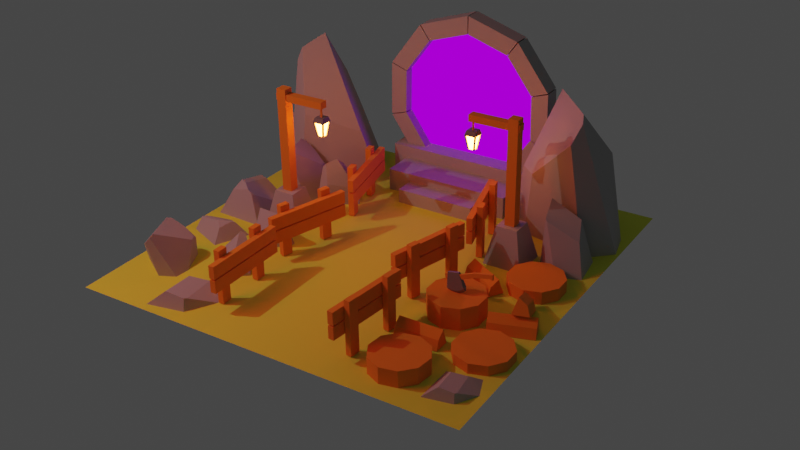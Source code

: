 # Source: portal.blend  (saved by Blender 3.5.10; exported with 4.5.12 LTS)
import bpy
from mathutils import Matrix  # noqa: F401  (used for matrix-valued properties, if any)

bpy.ops.wm.read_factory_settings(use_empty=True)
scene = bpy.context.scene
scene.name = 'Scene'

# ---- collections
col_others = bpy.data.collections.new('others'); scene.collection.children.link(col_others)
col_fences = bpy.data.collections.new('fences'); scene.collection.children.link(col_fences)
col_trunks = bpy.data.collections.new('trunks'); scene.collection.children.link(col_trunks)
col_floor = bpy.data.collections.new('floor'); scene.collection.children.link(col_floor)
col_axe = bpy.data.collections.new('axe'); scene.collection.children.link(col_axe)
col_polelights = bpy.data.collections.new('polelights'); scene.collection.children.link(col_polelights)
col_rocks = bpy.data.collections.new('rocks'); scene.collection.children.link(col_rocks)
col_portal = bpy.data.collections.new('portal'); scene.collection.children.link(col_portal)

# ---- materials (node trees are filled in below, after node groups)
mat_wood = bpy.data.materials.new('wood')
mat_grass = bpy.data.materials.new('grass')
mat_grass.alpha_threshold = 0.0
mat_grass.roughness = 0.5
mat_grass.line_color = (0.0, 0.0, 0.0, 1.0)
mat_metal = bpy.data.materials.new('metal')
mat_rock = bpy.data.materials.new('rock')
mat_lamp_light = bpy.data.materials.new('lamp light')
mat_portal_light = bpy.data.materials.new('portal light')

# ---- material node trees
mat_wood.use_nodes = True; mat_wood.node_tree.nodes.clear()
_N = mat_wood.node_tree.nodes; _L = mat_wood.node_tree.links
n0 = _N.new('ShaderNodeBsdfPrincipled'); n0.name = 'Principled BSDF'; n0.location = (10, 300)
n0.distribution = 'GGX'
n0.subsurface_method = 'RANDOM_WALK_SKIN'
n0.inputs[0].default_value = (0.8, 0.2708, 0.02412, 1.0)
n0.inputs[2].default_value = 1.0
n0.inputs[3].default_value = 1.45
n0.inputs[27].default_value = (0.0, 0.0, 0.0, 1.0)
n0.inputs[28].default_value = 1.0
n1 = _N.new('ShaderNodeOutputMaterial'); n1.name = 'Material Output'; n1.location = (300, 300)
_L.new(n0.outputs[0], n1.inputs[0])
n1.is_active_output = True
mat_grass.use_nodes = True; mat_grass.node_tree.nodes.clear()
_N = mat_grass.node_tree.nodes; _L = mat_grass.node_tree.links
n0 = _N.new('ShaderNodeOutputMaterial'); n0.name = 'Material Output'; n0.location = (300, 300)
n1 = _N.new('ShaderNodeBsdfPrincipled'); n1.name = 'Principled BSDF'; n1.location = (10, 300)
n1.distribution = 'GGX'
n1.subsurface_method = 'RANDOM_WALK_SKIN'
n1.inputs[0].default_value = (0.7244, 0.814, 0.06952, 1.0)
n1.inputs[2].default_value = 1.0
n1.inputs[3].default_value = 1.45
n1.inputs[27].default_value = (0.0, 0.0, 0.0, 1.0)
n1.inputs[28].default_value = 1.0
_L.new(n1.outputs[0], n0.inputs[0])
n0.is_active_output = True
mat_metal.use_nodes = True; mat_metal.node_tree.nodes.clear()
_N = mat_metal.node_tree.nodes; _L = mat_metal.node_tree.links
n0 = _N.new('ShaderNodeBsdfPrincipled'); n0.name = 'Principled BSDF'; n0.location = (10, 300)
n0.distribution = 'GGX'
n0.subsurface_method = 'RANDOM_WALK_SKIN'
n0.inputs[0].default_value = (0.1845, 0.1845, 0.1845, 1.0)
n0.inputs[2].default_value = 0.2732
n0.inputs[3].default_value = 1.45
n0.inputs[27].default_value = (0.0, 0.0, 0.0, 1.0)
n0.inputs[28].default_value = 1.0
n1 = _N.new('ShaderNodeOutputMaterial'); n1.name = 'Material Output'; n1.location = (300, 300)
_L.new(n0.outputs[0], n1.inputs[0])
n1.is_active_output = True
mat_rock.use_nodes = True; mat_rock.node_tree.nodes.clear()
_N = mat_rock.node_tree.nodes; _L = mat_rock.node_tree.links
n0 = _N.new('ShaderNodeBsdfPrincipled'); n0.name = 'Principled BSDF'; n0.location = (10, 300)
n0.distribution = 'GGX'
n0.subsurface_method = 'RANDOM_WALK_SKIN'
n0.inputs[0].default_value = (0.3844, 0.3844, 0.3844, 1.0)
n0.inputs[2].default_value = 0.7165
n0.inputs[3].default_value = 1.45
n0.inputs[27].default_value = (0.0, 0.0, 0.0, 1.0)
n0.inputs[28].default_value = 1.0
n1 = _N.new('ShaderNodeOutputMaterial'); n1.name = 'Material Output'; n1.location = (300, 300)
_L.new(n0.outputs[0], n1.inputs[0])
n1.is_active_output = True
mat_lamp_light.use_nodes = True; mat_lamp_light.node_tree.nodes.clear()
_N = mat_lamp_light.node_tree.nodes; _L = mat_lamp_light.node_tree.links
n0 = _N.new('ShaderNodeOutputMaterial'); n0.name = 'Material Output'; n0.location = (300, 300)
n1 = _N.new('ShaderNodeEmission'); n1.name = 'Emission'; n1.location = (10, 300)
n1.inputs[0].default_value = (1.0, 0.2078, 0.03091, 1.0)
n1.inputs[1].default_value = 80.0
_L.new(n1.outputs[0], n0.inputs[0])
n0.is_active_output = True
mat_portal_light.use_nodes = True; mat_portal_light.node_tree.nodes.clear()
_N = mat_portal_light.node_tree.nodes; _L = mat_portal_light.node_tree.links
n0 = _N.new('ShaderNodeOutputMaterial'); n0.name = 'Material Output'; n0.location = (300, 300)
n1 = _N.new('ShaderNodeEmission'); n1.name = 'Emission'; n1.location = (10, 300)
n1.inputs[0].default_value = (0.01081, 0.0, 0.0291, 1.0)
n1.inputs[1].default_value = 40.0
_L.new(n1.outputs[0], n0.inputs[0])
n0.is_active_output = True

# ---- world
world_world = bpy.data.worlds.new('World'); scene.world = world_world
world_world.use_nodes = True; world_world.node_tree.nodes.clear()
_N = world_world.node_tree.nodes; _L = world_world.node_tree.links
n0 = _N.new('ShaderNodeOutputWorld'); n0.name = 'World Output'; n0.location = (300, 300)
n1 = _N.new('ShaderNodeBackground'); n1.name = 'Background'; n1.location = (10, 300)
n1.inputs[0].default_value = (0.05088, 0.05088, 0.05088, 1.0)
_L.new(n1.outputs[0], n0.inputs[0])
n0.is_active_output = True
world_world.color = (0.05088, 0.05088, 0.05088)
world_world.use_sun_shadow = False
world_world.sun_shadow_jitter_overblur = 0.0

# ---- cameras
cam_camera_001 = bpy.data.cameras.new('Camera.001')

# ---- lights
light_point = bpy.data.lights.new('Point', 'POINT')
light_point.transmission_factor = 0.0
light_point.energy = 134.4
light_point.shadow_maximum_resolution = 0.006
light_point.use_absolute_resolution = True
light_area = bpy.data.lights.new('Area', 'AREA')
light_area.color = (0.5815, 0.01617, 0.01067)
light_area.transmission_factor = 0.0
light_area.energy = 188.5
light_area.shadow_maximum_resolution = 0.006
light_area.use_absolute_resolution = True
light_area.size = 1.0
light_area.size_y = 1.0

# ---- meshes
me_cube_001 = bpy.data.meshes.new('Cube.001')
me_cube_001.from_pydata([(-0.04593, -0.5594, 0.01594), (-0.04593, -0.5594, 0.8605), (-0.04593, -0.3959, 0.01594), (-0.04593, -0.3959, 0.8605), (0.04593, -0.5594, 0.01594), (0.04593, -0.5594, 0.8605), (0.04593, -0.3959, 0.01594), (0.04593, -0.3959, 0.8605), (-0.04593, 0.1981, 0.01594), (-0.04593, 0.1981, 0.8605), (-0.04593, 0.3615, 0.01594), (-0.04593, 0.3615, 0.8605), (0.04593, 0.1981, 0.01594), (0.04593, 0.1981, 0.8605), (0.04593, 0.3615, 0.01594), (0.04593, 0.3615, 0.8605), (-0.1469, -0.7689, 0.3384), (-0.1469, -0.7689, 0.538), (-0.1469, 0.5999, 0.3384), (-0.1469, 0.5999, 0.538), (-0.05508, -0.7689, 0.3384), (-0.05508, -0.7689, 0.538), (-0.05508, 0.5999, 0.3384), (-0.05508, 0.5999, 0.538), (-0.1469, -0.7689, 0.5631), (-0.1469, -0.7689, 0.7627), (-0.1469, 0.5999, 0.5631), (-0.1469, 0.5999, 0.7627), (-0.05508, -0.7689, 0.5631), (-0.05508, -0.7689, 0.7627), (-0.05508, 0.5999, 0.5631), (-0.05508, 0.5999, 0.7627)], [], [(0, 1, 3, 2), (2, 3, 7, 6), (6, 7, 5, 4), (4, 5, 1, 0), (2, 6, 4, 0), (7, 3, 1, 5), (8, 9, 11, 10), (10, 11, 15, 14), (14, 15, 13, 12), (12, 13, 9, 8), (10, 14, 12, 8), (15, 11, 9, 13), (16, 17, 19, 18), (18, 19, 23, 22), (22, 23, 21, 20), (20, 21, 17, 16), (18, 22, 20, 16), (23, 19, 17, 21), (24, 25, 27, 26), (26, 27, 31, 30), (30, 31, 29, 28), (28, 29, 25, 24), (26, 30, 28, 24), (31, 27, 25, 29)])
_uv = me_cube_001.uv_layers.new(name='UVMap')
_uv.uv.foreach_set('vector', [0.375, 0.0, 0.625, 0.0, 0.625, 0.25, 0.375, 0.25, 0.375, 0.25, 0.625, 0.25, 0.625, 0.5, 0.375, 0.5, 0.375, 0.5, 0.625, 0.5, 0.625, 0.75, 0.375, 0.75, 0.375, 0.75, 0.625, 0.75, 0.625, 1.0, 0.375, 1.0, 0.125, 0.5, 0.375, 0.5, 0.375, 0.75, 0.125, 0.75, 0.625, 0.5, 0.875, 0.5, 0.875, 0.75, 0.625, 0.75, 0.375, 0.0, 0.625, 0.0, 0.625, 0.25, 0.375, 0.25, 0.375, 0.25, 0.625, 0.25, 0.625, 0.5, 0.375, 0.5, 0.375, 0.5, 0.625, 0.5, 0.625, 0.75, 0.375, 0.75, 0.375, 0.75, 0.625, 0.75, 0.625, 1.0, 0.375, 1.0, 0.125, 0.5, 0.375, 0.5, 0.375, 0.75, 0.125, 0.75, 0.625, 0.5, 0.875, 0.5, 0.875, 0.75, 0.625, 0.75, 0.375, 0.0, 0.625, 0.0, 0.625, 0.25, 0.375, 0.25, 0.375, 0.25, 0.625, 0.25, 0.625, 0.5, 0.375, 0.5, 0.375, 0.5, 0.625, 0.5, 0.625, 0.75, 0.375, 0.75, 0.375, 0.75, 0.625, 0.75, 0.625, 1.0, 0.375, 1.0, 0.125, 0.5, 0.375, 0.5, 0.375, 0.75, 0.125, 0.75, 0.625, 0.5, 0.875, 0.5, 0.875, 0.75, 0.625, 0.75, 0.375, 0.0, 0.625, 0.0, 0.625, 0.25, 0.375, 0.25, 0.375, 0.25, 0.625, 0.25, 0.625, 0.5, 0.375, 0.5, 0.375, 0.5, 0.625, 0.5, 0.625, 0.75, 0.375, 0.75, 0.375, 0.75, 0.625, 0.75, 0.625, 1.0, 0.375, 1.0, 0.125, 0.5, 0.375, 0.5, 0.375, 0.75, 0.125, 0.75, 0.625, 0.5, 0.875, 0.5, 0.875, 0.75, 0.625, 0.75])
me_cube_001.materials.append(mat_wood)
me_cube_001.update()
me_cube_002 = bpy.data.meshes.new('Cube.002')
me_cube_002.from_pydata([(-0.04593, -0.5594, 0.01594), (-0.04593, -0.5594, 0.8605), (-0.04593, -0.3959, 0.01594), (-0.04593, -0.3959, 0.8605), (0.04593, -0.5594, 0.01594), (0.04593, -0.5594, 0.8605), (0.04593, -0.3959, 0.01594), (0.04593, -0.3959, 0.8605), (-0.04593, 0.1981, 0.01594), (-0.04593, 0.1981, 0.8605), (-0.04593, 0.3615, 0.01594), (-0.04593, 0.3615, 0.8605), (0.04593, 0.1981, 0.01594), (0.04593, 0.1981, 0.8605), (0.04593, 0.3615, 0.01594), (0.04593, 0.3615, 0.8605), (-0.1469, -0.7689, 0.3384), (-0.1469, -0.7689, 0.538), (-0.1469, 0.5999, 0.3384), (-0.1469, 0.5999, 0.538), (-0.05508, -0.7689, 0.3384), (-0.05508, -0.7689, 0.538), (-0.05508, 0.5999, 0.3384), (-0.05508, 0.5999, 0.538), (-0.1469, -0.7689, 0.5631), (-0.1469, -0.7689, 0.7627), (-0.1469, 0.5999, 0.5631), (-0.1469, 0.5999, 0.7627), (-0.05508, -0.7689, 0.5631), (-0.05508, -0.7689, 0.7627), (-0.05508, 0.5999, 0.5631), (-0.05508, 0.5999, 0.7627)], [], [(0, 1, 3, 2), (2, 3, 7, 6), (6, 7, 5, 4), (4, 5, 1, 0), (2, 6, 4, 0), (7, 3, 1, 5), (8, 9, 11, 10), (10, 11, 15, 14), (14, 15, 13, 12), (12, 13, 9, 8), (10, 14, 12, 8), (15, 11, 9, 13), (16, 17, 19, 18), (18, 19, 23, 22), (22, 23, 21, 20), (20, 21, 17, 16), (18, 22, 20, 16), (23, 19, 17, 21), (24, 25, 27, 26), (26, 27, 31, 30), (30, 31, 29, 28), (28, 29, 25, 24), (26, 30, 28, 24), (31, 27, 25, 29)])
_uv = me_cube_002.uv_layers.new(name='UVMap')
_uv.uv.foreach_set('vector', [0.375, 0.0, 0.625, 0.0, 0.625, 0.25, 0.375, 0.25, 0.375, 0.25, 0.625, 0.25, 0.625, 0.5, 0.375, 0.5, 0.375, 0.5, 0.625, 0.5, 0.625, 0.75, 0.375, 0.75, 0.375, 0.75, 0.625, 0.75, 0.625, 1.0, 0.375, 1.0, 0.125, 0.5, 0.375, 0.5, 0.375, 0.75, 0.125, 0.75, 0.625, 0.5, 0.875, 0.5, 0.875, 0.75, 0.625, 0.75, 0.375, 0.0, 0.625, 0.0, 0.625, 0.25, 0.375, 0.25, 0.375, 0.25, 0.625, 0.25, 0.625, 0.5, 0.375, 0.5, 0.375, 0.5, 0.625, 0.5, 0.625, 0.75, 0.375, 0.75, 0.375, 0.75, 0.625, 0.75, 0.625, 1.0, 0.375, 1.0, 0.125, 0.5, 0.375, 0.5, 0.375, 0.75, 0.125, 0.75, 0.625, 0.5, 0.875, 0.5, 0.875, 0.75, 0.625, 0.75, 0.375, 0.0, 0.625, 0.0, 0.625, 0.25, 0.375, 0.25, 0.375, 0.25, 0.625, 0.25, 0.625, 0.5, 0.375, 0.5, 0.375, 0.5, 0.625, 0.5, 0.625, 0.75, 0.375, 0.75, 0.375, 0.75, 0.625, 0.75, 0.625, 1.0, 0.375, 1.0, 0.125, 0.5, 0.375, 0.5, 0.375, 0.75, 0.125, 0.75, 0.625, 0.5, 0.875, 0.5, 0.875, 0.75, 0.625, 0.75, 0.375, 0.0, 0.625, 0.0, 0.625, 0.25, 0.375, 0.25, 0.375, 0.25, 0.625, 0.25, 0.625, 0.5, 0.375, 0.5, 0.375, 0.5, 0.625, 0.5, 0.625, 0.75, 0.375, 0.75, 0.375, 0.75, 0.625, 0.75, 0.625, 1.0, 0.375, 1.0, 0.125, 0.5, 0.375, 0.5, 0.375, 0.75, 0.125, 0.75, 0.625, 0.5, 0.875, 0.5, 0.875, 0.75, 0.625, 0.75])
me_cube_002.materials.append(mat_wood)
me_cube_002.update()
me_cube_003 = bpy.data.meshes.new('Cube.003')
me_cube_003.from_pydata([(-0.04593, -0.5594, 0.01594), (-0.04593, -0.5594, 0.8605), (-0.04593, -0.3959, 0.01594), (-0.04593, -0.3959, 0.8605), (0.04593, -0.5594, 0.01594), (0.04593, -0.5594, 0.8605), (0.04593, -0.3959, 0.01594), (0.04593, -0.3959, 0.8605), (-0.04593, 0.1981, 0.01594), (-0.04593, 0.1981, 0.8605), (-0.04593, 0.3615, 0.01594), (-0.04593, 0.3615, 0.8605), (0.04593, 0.1981, 0.01594), (0.04593, 0.1981, 0.8605), (0.04593, 0.3615, 0.01594), (0.04593, 0.3615, 0.8605), (-0.1469, -0.7689, 0.3384), (-0.1469, -0.7689, 0.538), (-0.1469, 0.5999, 0.3384), (-0.1469, 0.5999, 0.538), (-0.05508, -0.7689, 0.3384), (-0.05508, -0.7689, 0.538), (-0.05508, 0.5999, 0.3384), (-0.05508, 0.5999, 0.538), (-0.1469, -0.7689, 0.5631), (-0.1469, -0.7689, 0.7627), (-0.1469, 0.5999, 0.5631), (-0.1469, 0.5999, 0.7627), (-0.05508, -0.7689, 0.5631), (-0.05508, -0.7689, 0.7627), (-0.05508, 0.5999, 0.5631), (-0.05508, 0.5999, 0.7627)], [], [(0, 1, 3, 2), (2, 3, 7, 6), (6, 7, 5, 4), (4, 5, 1, 0), (2, 6, 4, 0), (7, 3, 1, 5), (8, 9, 11, 10), (10, 11, 15, 14), (14, 15, 13, 12), (12, 13, 9, 8), (10, 14, 12, 8), (15, 11, 9, 13), (16, 17, 19, 18), (18, 19, 23, 22), (22, 23, 21, 20), (20, 21, 17, 16), (18, 22, 20, 16), (23, 19, 17, 21), (24, 25, 27, 26), (26, 27, 31, 30), (30, 31, 29, 28), (28, 29, 25, 24), (26, 30, 28, 24), (31, 27, 25, 29)])
_uv = me_cube_003.uv_layers.new(name='UVMap')
_uv.uv.foreach_set('vector', [0.375, 0.0, 0.625, 0.0, 0.625, 0.25, 0.375, 0.25, 0.375, 0.25, 0.625, 0.25, 0.625, 0.5, 0.375, 0.5, 0.375, 0.5, 0.625, 0.5, 0.625, 0.75, 0.375, 0.75, 0.375, 0.75, 0.625, 0.75, 0.625, 1.0, 0.375, 1.0, 0.125, 0.5, 0.375, 0.5, 0.375, 0.75, 0.125, 0.75, 0.625, 0.5, 0.875, 0.5, 0.875, 0.75, 0.625, 0.75, 0.375, 0.0, 0.625, 0.0, 0.625, 0.25, 0.375, 0.25, 0.375, 0.25, 0.625, 0.25, 0.625, 0.5, 0.375, 0.5, 0.375, 0.5, 0.625, 0.5, 0.625, 0.75, 0.375, 0.75, 0.375, 0.75, 0.625, 0.75, 0.625, 1.0, 0.375, 1.0, 0.125, 0.5, 0.375, 0.5, 0.375, 0.75, 0.125, 0.75, 0.625, 0.5, 0.875, 0.5, 0.875, 0.75, 0.625, 0.75, 0.375, 0.0, 0.625, 0.0, 0.625, 0.25, 0.375, 0.25, 0.375, 0.25, 0.625, 0.25, 0.625, 0.5, 0.375, 0.5, 0.375, 0.5, 0.625, 0.5, 0.625, 0.75, 0.375, 0.75, 0.375, 0.75, 0.625, 0.75, 0.625, 1.0, 0.375, 1.0, 0.125, 0.5, 0.375, 0.5, 0.375, 0.75, 0.125, 0.75, 0.625, 0.5, 0.875, 0.5, 0.875, 0.75, 0.625, 0.75, 0.375, 0.0, 0.625, 0.0, 0.625, 0.25, 0.375, 0.25, 0.375, 0.25, 0.625, 0.25, 0.625, 0.5, 0.375, 0.5, 0.375, 0.5, 0.625, 0.5, 0.625, 0.75, 0.375, 0.75, 0.375, 0.75, 0.625, 0.75, 0.625, 1.0, 0.375, 1.0, 0.125, 0.5, 0.375, 0.5, 0.375, 0.75, 0.125, 0.75, 0.625, 0.5, 0.875, 0.5, 0.875, 0.75, 0.625, 0.75])
me_cube_003.materials.append(mat_wood)
me_cube_003.update()
me_cube_004 = bpy.data.meshes.new('Cube.004')
me_cube_004.from_pydata([(-0.04593, -0.5594, 0.01594), (-0.04593, -0.5594, 0.8605), (-0.04593, -0.3959, 0.01594), (-0.04593, -0.3959, 0.8605), (0.04593, -0.5594, 0.01594), (0.04593, -0.5594, 0.8605), (0.04593, -0.3959, 0.01594), (0.04593, -0.3959, 0.8605), (-0.04593, 0.1981, 0.01594), (-0.04593, 0.1981, 0.8605), (-0.04593, 0.3615, 0.01594), (-0.04593, 0.3615, 0.8605), (0.04593, 0.1981, 0.01594), (0.04593, 0.1981, 0.8605), (0.04593, 0.3615, 0.01594), (0.04593, 0.3615, 0.8605), (-0.1469, -0.7689, 0.3384), (-0.1469, -0.7689, 0.538), (-0.1469, 0.5999, 0.3384), (-0.1469, 0.5999, 0.538), (-0.05508, -0.7689, 0.3384), (-0.05508, -0.7689, 0.538), (-0.05508, 0.5999, 0.3384), (-0.05508, 0.5999, 0.538), (-0.1469, -0.7689, 0.5631), (-0.1469, -0.7689, 0.7627), (-0.1469, 0.5999, 0.5631), (-0.1469, 0.5999, 0.7627), (-0.05508, -0.7689, 0.5631), (-0.05508, -0.7689, 0.7627), (-0.05508, 0.5999, 0.5631), (-0.05508, 0.5999, 0.7627)], [], [(0, 1, 3, 2), (2, 3, 7, 6), (6, 7, 5, 4), (4, 5, 1, 0), (2, 6, 4, 0), (7, 3, 1, 5), (8, 9, 11, 10), (10, 11, 15, 14), (14, 15, 13, 12), (12, 13, 9, 8), (10, 14, 12, 8), (15, 11, 9, 13), (16, 17, 19, 18), (18, 19, 23, 22), (22, 23, 21, 20), (20, 21, 17, 16), (18, 22, 20, 16), (23, 19, 17, 21), (24, 25, 27, 26), (26, 27, 31, 30), (30, 31, 29, 28), (28, 29, 25, 24), (26, 30, 28, 24), (31, 27, 25, 29)])
_uv = me_cube_004.uv_layers.new(name='UVMap')
_uv.uv.foreach_set('vector', [0.375, 0.0, 0.625, 0.0, 0.625, 0.25, 0.375, 0.25, 0.375, 0.25, 0.625, 0.25, 0.625, 0.5, 0.375, 0.5, 0.375, 0.5, 0.625, 0.5, 0.625, 0.75, 0.375, 0.75, 0.375, 0.75, 0.625, 0.75, 0.625, 1.0, 0.375, 1.0, 0.125, 0.5, 0.375, 0.5, 0.375, 0.75, 0.125, 0.75, 0.625, 0.5, 0.875, 0.5, 0.875, 0.75, 0.625, 0.75, 0.375, 0.0, 0.625, 0.0, 0.625, 0.25, 0.375, 0.25, 0.375, 0.25, 0.625, 0.25, 0.625, 0.5, 0.375, 0.5, 0.375, 0.5, 0.625, 0.5, 0.625, 0.75, 0.375, 0.75, 0.375, 0.75, 0.625, 0.75, 0.625, 1.0, 0.375, 1.0, 0.125, 0.5, 0.375, 0.5, 0.375, 0.75, 0.125, 0.75, 0.625, 0.5, 0.875, 0.5, 0.875, 0.75, 0.625, 0.75, 0.375, 0.0, 0.625, 0.0, 0.625, 0.25, 0.375, 0.25, 0.375, 0.25, 0.625, 0.25, 0.625, 0.5, 0.375, 0.5, 0.375, 0.5, 0.625, 0.5, 0.625, 0.75, 0.375, 0.75, 0.375, 0.75, 0.625, 0.75, 0.625, 1.0, 0.375, 1.0, 0.125, 0.5, 0.375, 0.5, 0.375, 0.75, 0.125, 0.75, 0.625, 0.5, 0.875, 0.5, 0.875, 0.75, 0.625, 0.75, 0.375, 0.0, 0.625, 0.0, 0.625, 0.25, 0.375, 0.25, 0.375, 0.25, 0.625, 0.25, 0.625, 0.5, 0.375, 0.5, 0.375, 0.5, 0.625, 0.5, 0.625, 0.75, 0.375, 0.75, 0.375, 0.75, 0.625, 0.75, 0.625, 1.0, 0.375, 1.0, 0.125, 0.5, 0.375, 0.5, 0.375, 0.75, 0.125, 0.75, 0.625, 0.5, 0.875, 0.5, 0.875, 0.75, 0.625, 0.75])
me_cube_004.materials.append(mat_wood)
me_cube_004.update()
me_cube_005 = bpy.data.meshes.new('Cube.005')
me_cube_005.from_pydata([(-0.04593, -0.5594, 0.01594), (-0.04593, -0.5594, 0.8605), (-0.04593, -0.3959, 0.01594), (-0.04593, -0.3959, 0.8605), (0.04593, -0.5594, 0.01594), (0.04593, -0.5594, 0.8605), (0.04593, -0.3959, 0.01594), (0.04593, -0.3959, 0.8605), (-0.04593, 0.1981, 0.01594), (-0.04593, 0.1981, 0.8605), (-0.04593, 0.3615, 0.01594), (-0.04593, 0.3615, 0.8605), (0.04593, 0.1981, 0.01594), (0.04593, 0.1981, 0.8605), (0.04593, 0.3615, 0.01594), (0.04593, 0.3615, 0.8605), (-0.1469, -0.7689, 0.3384), (-0.1469, -0.7689, 0.538), (-0.1469, 0.5999, 0.3384), (-0.1469, 0.5999, 0.538), (-0.05508, -0.7689, 0.3384), (-0.05508, -0.7689, 0.538), (-0.05508, 0.5999, 0.3384), (-0.05508, 0.5999, 0.538), (-0.1469, -0.7689, 0.5631), (-0.1469, -0.7689, 0.7627), (-0.1469, 0.5999, 0.5631), (-0.1469, 0.5999, 0.7627), (-0.05508, -0.7689, 0.5631), (-0.05508, -0.7689, 0.7627), (-0.05508, 0.5999, 0.5631), (-0.05508, 0.5999, 0.7627)], [], [(0, 1, 3, 2), (2, 3, 7, 6), (6, 7, 5, 4), (4, 5, 1, 0), (2, 6, 4, 0), (7, 3, 1, 5), (8, 9, 11, 10), (10, 11, 15, 14), (14, 15, 13, 12), (12, 13, 9, 8), (10, 14, 12, 8), (15, 11, 9, 13), (16, 17, 19, 18), (18, 19, 23, 22), (22, 23, 21, 20), (20, 21, 17, 16), (18, 22, 20, 16), (23, 19, 17, 21), (24, 25, 27, 26), (26, 27, 31, 30), (30, 31, 29, 28), (28, 29, 25, 24), (26, 30, 28, 24), (31, 27, 25, 29)])
_uv = me_cube_005.uv_layers.new(name='UVMap')
_uv.uv.foreach_set('vector', [0.375, 0.0, 0.625, 0.0, 0.625, 0.25, 0.375, 0.25, 0.375, 0.25, 0.625, 0.25, 0.625, 0.5, 0.375, 0.5, 0.375, 0.5, 0.625, 0.5, 0.625, 0.75, 0.375, 0.75, 0.375, 0.75, 0.625, 0.75, 0.625, 1.0, 0.375, 1.0, 0.125, 0.5, 0.375, 0.5, 0.375, 0.75, 0.125, 0.75, 0.625, 0.5, 0.875, 0.5, 0.875, 0.75, 0.625, 0.75, 0.375, 0.0, 0.625, 0.0, 0.625, 0.25, 0.375, 0.25, 0.375, 0.25, 0.625, 0.25, 0.625, 0.5, 0.375, 0.5, 0.375, 0.5, 0.625, 0.5, 0.625, 0.75, 0.375, 0.75, 0.375, 0.75, 0.625, 0.75, 0.625, 1.0, 0.375, 1.0, 0.125, 0.5, 0.375, 0.5, 0.375, 0.75, 0.125, 0.75, 0.625, 0.5, 0.875, 0.5, 0.875, 0.75, 0.625, 0.75, 0.375, 0.0, 0.625, 0.0, 0.625, 0.25, 0.375, 0.25, 0.375, 0.25, 0.625, 0.25, 0.625, 0.5, 0.375, 0.5, 0.375, 0.5, 0.625, 0.5, 0.625, 0.75, 0.375, 0.75, 0.375, 0.75, 0.625, 0.75, 0.625, 1.0, 0.375, 1.0, 0.125, 0.5, 0.375, 0.5, 0.375, 0.75, 0.125, 0.75, 0.625, 0.5, 0.875, 0.5, 0.875, 0.75, 0.625, 0.75, 0.375, 0.0, 0.625, 0.0, 0.625, 0.25, 0.375, 0.25, 0.375, 0.25, 0.625, 0.25, 0.625, 0.5, 0.375, 0.5, 0.375, 0.5, 0.625, 0.5, 0.625, 0.75, 0.375, 0.75, 0.375, 0.75, 0.625, 0.75, 0.625, 1.0, 0.375, 1.0, 0.125, 0.5, 0.375, 0.5, 0.375, 0.75, 0.125, 0.75, 0.625, 0.5, 0.875, 0.5, 0.875, 0.75, 0.625, 0.75])
me_cube_005.materials.append(mat_wood)
me_cube_005.update()
me_cube_006 = bpy.data.meshes.new('Cube.006')
me_cube_006.from_pydata([(-0.04593, -0.5594, 0.01594), (-0.04593, -0.5594, 0.8605), (-0.04593, -0.3959, 0.01594), (-0.04593, -0.3959, 0.8605), (0.04593, -0.5594, 0.01594), (0.04593, -0.5594, 0.8605), (0.04593, -0.3959, 0.01594), (0.04593, -0.3959, 0.8605), (-0.04593, 0.1981, 0.01594), (-0.04593, 0.1981, 0.8605), (-0.04593, 0.3615, 0.01594), (-0.04593, 0.3615, 0.8605), (0.04593, 0.1981, 0.01594), (0.04593, 0.1981, 0.8605), (0.04593, 0.3615, 0.01594), (0.04593, 0.3615, 0.8605), (-0.1469, -0.7689, 0.3384), (-0.1469, -0.7689, 0.538), (-0.1469, 0.5999, 0.3384), (-0.1469, 0.5999, 0.538), (-0.05508, -0.7689, 0.3384), (-0.05508, -0.7689, 0.538), (-0.05508, 0.5999, 0.3384), (-0.05508, 0.5999, 0.538), (-0.1469, -0.7689, 0.5631), (-0.1469, -0.7689, 0.7627), (-0.1469, 0.5999, 0.5631), (-0.1469, 0.5999, 0.7627), (-0.05508, -0.7689, 0.5631), (-0.05508, -0.7689, 0.7627), (-0.05508, 0.5999, 0.5631), (-0.05508, 0.5999, 0.7627)], [], [(0, 1, 3, 2), (2, 3, 7, 6), (6, 7, 5, 4), (4, 5, 1, 0), (2, 6, 4, 0), (7, 3, 1, 5), (8, 9, 11, 10), (10, 11, 15, 14), (14, 15, 13, 12), (12, 13, 9, 8), (10, 14, 12, 8), (15, 11, 9, 13), (16, 17, 19, 18), (18, 19, 23, 22), (22, 23, 21, 20), (20, 21, 17, 16), (18, 22, 20, 16), (23, 19, 17, 21), (24, 25, 27, 26), (26, 27, 31, 30), (30, 31, 29, 28), (28, 29, 25, 24), (26, 30, 28, 24), (31, 27, 25, 29)])
_uv = me_cube_006.uv_layers.new(name='UVMap')
_uv.uv.foreach_set('vector', [0.375, 0.0, 0.625, 0.0, 0.625, 0.25, 0.375, 0.25, 0.375, 0.25, 0.625, 0.25, 0.625, 0.5, 0.375, 0.5, 0.375, 0.5, 0.625, 0.5, 0.625, 0.75, 0.375, 0.75, 0.375, 0.75, 0.625, 0.75, 0.625, 1.0, 0.375, 1.0, 0.125, 0.5, 0.375, 0.5, 0.375, 0.75, 0.125, 0.75, 0.625, 0.5, 0.875, 0.5, 0.875, 0.75, 0.625, 0.75, 0.375, 0.0, 0.625, 0.0, 0.625, 0.25, 0.375, 0.25, 0.375, 0.25, 0.625, 0.25, 0.625, 0.5, 0.375, 0.5, 0.375, 0.5, 0.625, 0.5, 0.625, 0.75, 0.375, 0.75, 0.375, 0.75, 0.625, 0.75, 0.625, 1.0, 0.375, 1.0, 0.125, 0.5, 0.375, 0.5, 0.375, 0.75, 0.125, 0.75, 0.625, 0.5, 0.875, 0.5, 0.875, 0.75, 0.625, 0.75, 0.375, 0.0, 0.625, 0.0, 0.625, 0.25, 0.375, 0.25, 0.375, 0.25, 0.625, 0.25, 0.625, 0.5, 0.375, 0.5, 0.375, 0.5, 0.625, 0.5, 0.625, 0.75, 0.375, 0.75, 0.375, 0.75, 0.625, 0.75, 0.625, 1.0, 0.375, 1.0, 0.125, 0.5, 0.375, 0.5, 0.375, 0.75, 0.125, 0.75, 0.625, 0.5, 0.875, 0.5, 0.875, 0.75, 0.625, 0.75, 0.375, 0.0, 0.625, 0.0, 0.625, 0.25, 0.375, 0.25, 0.375, 0.25, 0.625, 0.25, 0.625, 0.5, 0.375, 0.5, 0.375, 0.5, 0.625, 0.5, 0.625, 0.75, 0.375, 0.75, 0.375, 0.75, 0.625, 0.75, 0.625, 1.0, 0.375, 1.0, 0.125, 0.5, 0.375, 0.5, 0.375, 0.75, 0.125, 0.75, 0.625, 0.5, 0.875, 0.5, 0.875, 0.75, 0.625, 0.75])
me_cube_006.materials.append(mat_wood)
me_cube_006.update()
me_cylinder = bpy.data.meshes.new('Cylinder')
me_cylinder.from_pydata([(0.2598, -0.05969, 0.0), (0.2598, -0.05969, 0.09284), (0.4113, -0.1089, 0.0), (0.4113, -0.1089, 0.09284), (0.505, -0.2378, 0.0), (0.505, -0.2378, 0.09284), (0.505, -0.3972, 0.0), (0.505, -0.3972, 0.09284), (0.4113, -0.5261, 0.0), (0.4113, -0.5261, 0.09284), (0.2598, -0.5753, 0.0), (0.2598, -0.5753, 0.09284), (0.1083, -0.5261, 0.0), (0.1083, -0.5261, 0.09284), (0.0146, -0.3972, 0.0), (0.0146, -0.3972, 0.09284), (0.0146, -0.2378, 0.0), (0.0146, -0.2378, 0.09284), (0.1083, -0.1089, 0.0), (0.1083, -0.1089, 0.09284)], [], [(0, 1, 3, 2), (2, 3, 5, 4), (4, 5, 7, 6), (6, 7, 9, 8), (8, 9, 11, 10), (10, 11, 13, 12), (12, 13, 15, 14), (14, 15, 17, 16), (3, 1, 19, 17, 15, 13, 11, 9, 7, 5), (16, 17, 19, 18), (18, 19, 1, 0), (0, 2, 4, 6, 8, 10, 12, 14, 16, 18)])
_uv = me_cylinder.uv_layers.new(name='UVMap')
_uv.uv.foreach_set('vector', [1.0, 0.5, 1.0, 1.0, 0.9, 1.0, 0.9, 0.5, 0.9, 0.5, 0.9, 1.0, 0.8, 1.0, 0.8, 0.5, 0.8, 0.5, 0.8, 1.0, 0.7, 1.0, 0.7, 0.5, 0.7, 0.5, 0.7, 1.0, 0.6, 1.0, 0.6, 0.5, 0.6, 0.5, 0.6, 1.0, 0.5, 1.0, 0.5, 0.5, 0.5, 0.5, 0.5, 1.0, 0.4, 1.0, 0.4, 0.5, 0.4, 0.5, 0.4, 1.0, 0.3, 1.0, 0.3, 0.5, 0.3, 0.5, 0.3, 1.0, 0.2, 1.0, 0.2, 0.5, 0.3911, 0.4442, 0.25, 0.49, 0.1089, 0.4442, 0.02175, 0.3242, 0.02175, 0.1758, 0.1089, 0.05584, 0.25, 0.01, 0.3911, 0.05584, 0.4783, 0.1758, 0.4783, 0.3242, 0.2, 0.5, 0.2, 1.0, 0.1, 1.0, 0.1, 0.5, 0.1, 0.5, 0.1, 1.0, -7.451e-08, 1.0, -7.451e-08, 0.5, 0.75, 0.49, 0.8911, 0.4442, 0.9783, 0.3242, 0.9783, 0.1758, 0.8911, 0.05584, 0.75, 0.01, 0.6089, 0.05584, 0.5217, 0.1758, 0.5217, 0.3242, 0.6089, 0.4442])
me_cylinder.materials.append(mat_wood)
me_cylinder.update()
me_cylinder_001 = bpy.data.meshes.new('Cylinder.001')
me_cylinder_001.from_pydata([(0.2598, -0.05969, 0.0), (0.2598, -0.05969, 0.2041), (0.4113, -0.1089, 0.0), (0.4113, -0.1089, 0.2041), (0.505, -0.2378, 0.0), (0.505, -0.2378, 0.2041), (0.505, -0.3972, 0.0), (0.505, -0.3972, 0.2041), (0.4113, -0.5261, 0.0), (0.4113, -0.5261, 0.2041), (0.2598, -0.5753, 0.0), (0.2598, -0.5753, 0.2041), (0.1083, -0.5261, 0.0), (0.1083, -0.5261, 0.2041), (0.0146, -0.3972, 0.0), (0.0146, -0.3972, 0.2041), (0.0146, -0.2378, 0.0), (0.0146, -0.2378, 0.2041), (0.1083, -0.1089, 0.0), (0.1083, -0.1089, 0.2041)], [], [(0, 1, 3, 2), (2, 3, 5, 4), (4, 5, 7, 6), (6, 7, 9, 8), (8, 9, 11, 10), (10, 11, 13, 12), (12, 13, 15, 14), (14, 15, 17, 16), (3, 1, 19, 17, 15, 13, 11, 9, 7, 5), (16, 17, 19, 18), (18, 19, 1, 0), (0, 2, 4, 6, 8, 10, 12, 14, 16, 18)])
_uv = me_cylinder_001.uv_layers.new(name='UVMap')
_uv.uv.foreach_set('vector', [1.0, 0.5, 1.0, 1.0, 0.9, 1.0, 0.9, 0.5, 0.9, 0.5, 0.9, 1.0, 0.8, 1.0, 0.8, 0.5, 0.8, 0.5, 0.8, 1.0, 0.7, 1.0, 0.7, 0.5, 0.7, 0.5, 0.7, 1.0, 0.6, 1.0, 0.6, 0.5, 0.6, 0.5, 0.6, 1.0, 0.5, 1.0, 0.5, 0.5, 0.5, 0.5, 0.5, 1.0, 0.4, 1.0, 0.4, 0.5, 0.4, 0.5, 0.4, 1.0, 0.3, 1.0, 0.3, 0.5, 0.3, 0.5, 0.3, 1.0, 0.2, 1.0, 0.2, 0.5, 0.3911, 0.4442, 0.25, 0.49, 0.1089, 0.4442, 0.02175, 0.3242, 0.02175, 0.1758, 0.1089, 0.05584, 0.25, 0.01, 0.3911, 0.05584, 0.4783, 0.1758, 0.4783, 0.3242, 0.2, 0.5, 0.2, 1.0, 0.1, 1.0, 0.1, 0.5, 0.1, 0.5, 0.1, 1.0, -7.451e-08, 1.0, -7.451e-08, 0.5, 0.75, 0.49, 0.8911, 0.4442, 0.9783, 0.3242, 0.9783, 0.1758, 0.8911, 0.05584, 0.75, 0.01, 0.6089, 0.05584, 0.5217, 0.1758, 0.5217, 0.3242, 0.6089, 0.4442])
me_cylinder_001.materials.append(mat_wood)
me_cylinder_001.update()
me_cylinder_002 = bpy.data.meshes.new('Cylinder.002')
me_cylinder_002.from_pydata([(0.2598, -0.05969, 0.0), (0.2598, -0.05969, 0.1218), (0.4113, -0.1089, 0.0), (0.4113, -0.1089, 0.1218), (0.505, -0.2378, 0.0), (0.505, -0.2378, 0.1218), (0.505, -0.3972, 0.0), (0.505, -0.3972, 0.1218), (0.4113, -0.5261, 0.0), (0.4113, -0.5261, 0.1218), (0.2598, -0.5753, 0.0), (0.2598, -0.5753, 0.1218), (0.1083, -0.5261, 0.0), (0.1083, -0.5261, 0.1218), (0.0146, -0.3972, 0.0), (0.0146, -0.3972, 0.1218), (0.0146, -0.2378, 0.0), (0.0146, -0.2378, 0.1218), (0.1083, -0.1089, 0.0), (0.1083, -0.1089, 0.1218)], [], [(0, 1, 3, 2), (2, 3, 5, 4), (4, 5, 7, 6), (6, 7, 9, 8), (8, 9, 11, 10), (10, 11, 13, 12), (12, 13, 15, 14), (14, 15, 17, 16), (3, 1, 19, 17, 15, 13, 11, 9, 7, 5), (16, 17, 19, 18), (18, 19, 1, 0), (0, 2, 4, 6, 8, 10, 12, 14, 16, 18)])
_uv = me_cylinder_002.uv_layers.new(name='UVMap')
_uv.uv.foreach_set('vector', [1.0, 0.5, 1.0, 1.0, 0.9, 1.0, 0.9, 0.5, 0.9, 0.5, 0.9, 1.0, 0.8, 1.0, 0.8, 0.5, 0.8, 0.5, 0.8, 1.0, 0.7, 1.0, 0.7, 0.5, 0.7, 0.5, 0.7, 1.0, 0.6, 1.0, 0.6, 0.5, 0.6, 0.5, 0.6, 1.0, 0.5, 1.0, 0.5, 0.5, 0.5, 0.5, 0.5, 1.0, 0.4, 1.0, 0.4, 0.5, 0.4, 0.5, 0.4, 1.0, 0.3, 1.0, 0.3, 0.5, 0.3, 0.5, 0.3, 1.0, 0.2, 1.0, 0.2, 0.5, 0.3911, 0.4442, 0.25, 0.49, 0.1089, 0.4442, 0.02175, 0.3242, 0.02175, 0.1758, 0.1089, 0.05584, 0.25, 0.01, 0.3911, 0.05584, 0.4783, 0.1758, 0.4783, 0.3242, 0.2, 0.5, 0.2, 1.0, 0.1, 1.0, 0.1, 0.5, 0.1, 0.5, 0.1, 1.0, -7.451e-08, 1.0, -7.451e-08, 0.5, 0.75, 0.49, 0.8911, 0.4442, 0.9783, 0.3242, 0.9783, 0.1758, 0.8911, 0.05584, 0.75, 0.01, 0.6089, 0.05584, 0.5217, 0.1758, 0.5217, 0.3242, 0.6089, 0.4442])
me_cylinder_002.materials.append(mat_wood)
me_cylinder_002.update()
me_cylinder_003 = bpy.data.meshes.new('Cylinder.003')
me_cylinder_003.from_pydata([(0.1323, -0.09342, 0.0), (0.1323, -0.09342, 0.1532), (0.2884, -0.06128, 0.0), (0.2884, -0.06128, 0.1532), (0.4335, -0.127, 0.0), (0.4335, -0.127, 0.1532), (0.5123, -0.2655, 0.0), (0.5123, -0.2655, 0.1532), (0.4947, -0.4239, 0.0), (0.4947, -0.4239, 0.1532), (0.3873, -0.5416, 0.0), (0.3873, -0.5416, 0.1532), (0.2312, -0.5737, 0.0), (0.2312, -0.5737, 0.1532), (0.08608, -0.508, 0.0), (0.08608, -0.508, 0.1532), (0.007284, -0.3695, 0.0), (0.007284, -0.3695, 0.1532), (0.02494, -0.2112, 0.0), (0.02494, -0.2112, 0.1532)], [], [(0, 1, 3, 2), (2, 3, 5, 4), (4, 5, 7, 6), (6, 7, 9, 8), (8, 9, 11, 10), (10, 11, 13, 12), (12, 13, 15, 14), (14, 15, 17, 16), (3, 1, 19, 17, 15, 13, 11, 9, 7, 5), (16, 17, 19, 18), (18, 19, 1, 0), (0, 2, 4, 6, 8, 10, 12, 14, 16, 18)])
_uv = me_cylinder_003.uv_layers.new(name='UVMap')
_uv.uv.foreach_set('vector', [1.0, 0.5, 1.0, 1.0, 0.9, 1.0, 0.9, 0.5, 0.9, 0.5, 0.9, 1.0, 0.8, 1.0, 0.8, 0.5, 0.8, 0.5, 0.8, 1.0, 0.7, 1.0, 0.7, 0.5, 0.7, 0.5, 0.7, 1.0, 0.6, 1.0, 0.6, 0.5, 0.6, 0.5, 0.6, 1.0, 0.5, 1.0, 0.5, 0.5, 0.5, 0.5, 0.5, 1.0, 0.4, 1.0, 0.4, 0.5, 0.4, 0.5, 0.4, 1.0, 0.3, 1.0, 0.3, 0.5, 0.3, 0.5, 0.3, 1.0, 0.2, 1.0, 0.2, 0.5, 0.3911, 0.4442, 0.25, 0.49, 0.1089, 0.4442, 0.02175, 0.3242, 0.02175, 0.1758, 0.1089, 0.05584, 0.25, 0.01, 0.3911, 0.05584, 0.4783, 0.1758, 0.4783, 0.3242, 0.2, 0.5, 0.2, 1.0, 0.1, 1.0, 0.1, 0.5, 0.1, 0.5, 0.1, 1.0, -7.451e-08, 1.0, -7.451e-08, 0.5, 0.75, 0.49, 0.8911, 0.4442, 0.9783, 0.3242, 0.9783, 0.1758, 0.8911, 0.05584, 0.75, 0.01, 0.6089, 0.05584, 0.5217, 0.1758, 0.5217, 0.3242, 0.6089, 0.4442])
me_cylinder_003.materials.append(mat_wood)
me_cylinder_003.update()
me_cylinder_006 = bpy.data.meshes.new('Cylinder.006')
me_cylinder_006.from_pydata([(-0.9257, -4.212, -3.445), (-0.5454, -2.73, -3.445), (-1.11, -4.164, -2.02), (-0.7294, -2.683, -2.02), (-1.387, -4.093, -2.582), (-1.007, -2.611, -2.582), (-1.489, -4.067, -3.474), (-1.108, -2.585, -3.474)], [], [(0, 2, 4), (1, 5, 3), (2, 3, 5, 4), (0, 4, 6), (1, 7, 5), (4, 5, 7, 6), (6, 7, 1, 0), (2, 0, 1, 3)])
_uv = me_cylinder_006.uv_layers.new(name='UVMap')
_uv.uv.foreach_set('vector', [0.75, 0.25, 0.8911, 0.05584, 0.75, 0.01, 0.25, 0.25, 0.25, 0.01, 0.3911, 0.05584, 0.6, 0.5, 0.6, 1.0, 0.5, 1.0, 0.5, 0.5, 0.75, 0.25, 0.75, 0.01, 0.6089, 0.05584, 0.25, 0.25, 0.1089, 0.05584, 0.25, 0.01, 0.5, 0.5, 0.5, 1.0, 0.4, 1.0, 0.4, 0.5, 0.4, 0.5, 0.4, 1.0, 0.25, 0.25, 0.75, 0.25, 0.6, 0.5, 0.75, 0.25, 0.25, 0.25, 0.6, 1.0])
me_cylinder_006.materials.append(mat_wood)
me_cylinder_006.update()
me_cylinder_007 = bpy.data.meshes.new('Cylinder.007')
me_cylinder_007.from_pydata([(-1.265, -4.124, -3.445), (-0.4497, -2.83, -3.445), (-1.426, -4.023, -2.02), (-0.6105, -2.728, -2.02), (-1.668, -3.87, -2.582), (-0.853, -2.576, -2.582), (-1.757, -3.815, -3.474), (-0.9415, -2.52, -3.474)], [], [(0, 2, 4), (1, 5, 3), (2, 3, 5, 4), (0, 4, 6), (1, 7, 5), (4, 5, 7, 6), (6, 7, 1, 0), (2, 0, 1, 3)])
_uv = me_cylinder_007.uv_layers.new(name='UVMap')
_uv.uv.foreach_set('vector', [0.75, 0.25, 0.8911, 0.05584, 0.75, 0.01, 0.25, 0.25, 0.25, 0.01, 0.3911, 0.05584, 0.6, 0.5, 0.6, 1.0, 0.5, 1.0, 0.5, 0.5, 0.75, 0.25, 0.75, 0.01, 0.6089, 0.05584, 0.25, 0.25, 0.1089, 0.05584, 0.25, 0.01, 0.5, 0.5, 0.5, 1.0, 0.4, 1.0, 0.4, 0.5, 0.4, 0.5, 0.4, 1.0, 0.25, 0.25, 0.75, 0.25, 0.6, 0.5, 0.75, 0.25, 0.25, 0.25, 0.6, 1.0])
me_cylinder_007.materials.append(mat_wood)
me_cylinder_007.update()
me_cylinder_008 = bpy.data.meshes.new('Cylinder.008')
me_cylinder_008.from_pydata([(-1.408, -4.215, -3.445), (-0.03818, -3.533, -3.445), (-1.493, -4.045, -2.02), (-0.1228, -3.363, -2.02), (-1.62, -3.788, -2.582), (-0.2504, -3.107, -2.582), (-1.667, -3.694, -3.474), (-0.297, -3.013, -3.474)], [], [(0, 2, 4), (1, 5, 3), (2, 3, 5, 4), (0, 4, 6), (1, 7, 5), (4, 5, 7, 6), (6, 7, 1, 0), (2, 0, 1, 3)])
_uv = me_cylinder_008.uv_layers.new(name='UVMap')
_uv.uv.foreach_set('vector', [0.75, 0.25, 0.8911, 0.05584, 0.75, 0.01, 0.25, 0.25, 0.25, 0.01, 0.3911, 0.05584, 0.6, 0.5, 0.6, 1.0, 0.5, 1.0, 0.5, 0.5, 0.75, 0.25, 0.75, 0.01, 0.6089, 0.05584, 0.25, 0.25, 0.1089, 0.05584, 0.25, 0.01, 0.5, 0.5, 0.5, 1.0, 0.4, 1.0, 0.4, 0.5, 0.4, 0.5, 0.4, 1.0, 0.25, 0.25, 0.75, 0.25, 0.6, 0.5, 0.75, 0.25, 0.25, 0.25, 0.6, 1.0])
me_cylinder_008.materials.append(mat_wood)
me_cylinder_008.update()
me_cylinder_009 = bpy.data.meshes.new('Cylinder.009')
me_cylinder_009.from_pydata([(-3.057, -2.444, -3.453), (-4.408, -2.097, -1.822), (-2.886, -2.684, -2.153), (-4.237, -2.337, -0.5224), (-3.043, -2.939, -2.666), (-4.394, -2.592, -1.035), (-3.206, -3.005, -3.479), (-4.557, -2.659, -1.848)], [], [(0, 2, 4), (1, 5, 3), (2, 3, 5, 4), (0, 4, 6), (1, 7, 5), (4, 5, 7, 6), (6, 7, 1, 0), (2, 0, 1, 3)])
_uv = me_cylinder_009.uv_layers.new(name='UVMap')
_uv.uv.foreach_set('vector', [0.75, 0.25, 0.8911, 0.05584, 0.75, 0.01, 0.25, 0.25, 0.25, 0.01, 0.3911, 0.05584, 0.6, 0.5, 0.6, 1.0, 0.5, 1.0, 0.5, 0.5, 0.75, 0.25, 0.75, 0.01, 0.6089, 0.05584, 0.25, 0.25, 0.1089, 0.05584, 0.25, 0.01, 0.5, 0.5, 0.5, 1.0, 0.4, 1.0, 0.4, 0.5, 0.4, 0.5, 0.4, 1.0, 0.25, 0.25, 0.75, 0.25, 0.6, 0.5, 0.75, 0.25, 0.25, 0.25, 0.6, 1.0])
me_cylinder_009.materials.append(mat_wood)
me_cylinder_009.update()
me_plane_001 = bpy.data.meshes.new('Plane.001')
me_plane_001.from_pydata([(-2.0, -2.0, 0.0), (2.0, -2.0, 0.0), (-2.0, 2.0, 0.0), (2.0, 2.0, 0.0)], [], [(0, 1, 3, 2)])
_uv = me_plane_001.uv_layers.new(name='UVMap')
_uv.uv.foreach_set('vector', [0.0, 0.0, 1.0, 0.0, 1.0, 1.0, 0.0, 1.0])
me_plane_001.materials.append(mat_grass)
me_plane_001.update()
me_cube_007 = bpy.data.meshes.new('Cube.007')
me_cube_007.from_pydata([(-0.2684, -0.9216, -0.2984), (-0.1308, -0.5986, 1.276), (-0.2684, 0.9216, -0.2984), (-0.1308, 0.5986, 1.276), (0.2684, -0.9216, -0.2984), (0.1308, -0.5986, 1.276), (0.2684, 0.9216, -0.2984), (0.1308, 0.5986, 1.276), (-0.2684, 0.4608, -0.5305), (-0.2684, 0.0, -0.6095), (-0.2684, -0.4608, -0.5305), (-0.1308, -0.2993, 1.276), (-0.1308, 0.0, 1.276), (-0.1308, 0.2993, 1.276), (0.2684, -0.4608, -0.5305), (0.2684, 0.0, -0.6095), (0.2684, 0.4608, -0.5305), (0.1308, 0.2993, 1.276), (0.1308, 0.0, 1.276), (0.1308, -0.2993, 1.276), (0.0, 1.0, -0.6135), (0.0, 0.5986, 1.276), (0.0, -1.0, -0.6135), (0.0, -0.5986, 1.276), (0.0, 0.2993, 1.276), (0.0, 0.0, 1.276), (0.0, -0.2993, 1.276), (0.0, 0.5, -0.9019), (0.0, 0.0, -1.0), (0.0, -0.5, -0.9019)], [], [(8, 13, 3, 2), (20, 21, 7, 6), (14, 19, 5, 4), (22, 23, 1, 0), (29, 14, 4, 22), (26, 11, 1, 23), (21, 3, 13, 24), (24, 13, 12, 25), (25, 12, 11, 26), (20, 6, 16, 27), (27, 16, 15, 28), (28, 15, 14, 29), (6, 7, 17, 16), (16, 17, 18, 15), (15, 18, 19, 14), (0, 1, 11, 10), (10, 11, 12, 9), (9, 12, 13, 8), (9, 28, 29, 10), (8, 27, 28, 9), (2, 20, 27, 8), (18, 25, 26, 19), (17, 24, 25, 18), (7, 21, 24, 17), (19, 26, 23, 5), (10, 29, 22, 0), (4, 5, 23, 22), (2, 3, 21, 20)])
_uv = me_cube_007.uv_layers.new(name='UVMap')
_uv.uv.foreach_set('vector', [0.4238, 0.1875, 0.625, 0.1875, 0.625, 0.25, 0.4238, 0.25, 0.375, 0.375, 0.625, 0.375, 0.625, 0.5, 0.4238, 0.5, 0.4238, 0.6875, 0.625, 0.6875, 0.625, 0.75, 0.4238, 0.75, 0.375, 0.875, 0.625, 0.875, 0.625, 1.0, 0.4238, 1.0, 0.25, 0.6875, 0.4238, 0.6875, 0.4238, 0.75, 0.25, 0.75, 0.75, 0.6875, 0.875, 0.6875, 0.875, 0.75, 0.75, 0.75, 0.75, 0.5, 0.875, 0.5, 0.875, 0.5625, 0.75, 0.5625, 0.75, 0.5625, 0.875, 0.5625, 0.875, 0.625, 0.75, 0.625, 0.75, 0.625, 0.875, 0.625, 0.875, 0.6875, 0.75, 0.6875, 0.25, 0.5, 0.4238, 0.5, 0.4238, 0.5625, 0.25, 0.5625, 0.25, 0.5625, 0.4238, 0.5625, 0.4238, 0.625, 0.25, 0.625, 0.25, 0.625, 0.4238, 0.625, 0.4238, 0.6875, 0.25, 0.6875, 0.4238, 0.5, 0.625, 0.5, 0.625, 0.5625, 0.4238, 0.5625, 0.4238, 0.5625, 0.625, 0.5625, 0.625, 0.625, 0.4238, 0.625, 0.4238, 0.625, 0.625, 0.625, 0.625, 0.6875, 0.4238, 0.6875, 0.4238, 0.0, 0.625, 0.0, 0.625, 0.0625, 0.4238, 0.0625, 0.4238, 0.0625, 0.625, 0.0625, 0.625, 0.125, 0.4238, 0.125, 0.4238, 0.125, 0.625, 0.125, 0.625, 0.1875, 0.4238, 0.1875, 0.125, 0.625, 0.25, 0.625, 0.25, 0.6875, 0.125, 0.6977, 0.125, 0.5523, 0.25, 0.5625, 0.25, 0.625, 0.125, 0.625, 0.125, 0.4903, 0.25, 0.5, 0.25, 0.5625, 0.125, 0.5523, 0.625, 0.625, 0.75, 0.625, 0.75, 0.6875, 0.625, 0.6875, 0.625, 0.5625, 0.75, 0.5625, 0.75, 0.625, 0.625, 0.625, 0.625, 0.5, 0.75, 0.5, 0.75, 0.5625, 0.625, 0.5625, 0.625, 0.6875, 0.75, 0.6875, 0.75, 0.75, 0.625, 0.75, 0.125, 0.6977, 0.25, 0.6875, 0.25, 0.75, 0.125, 0.7597, 0.4238, 0.75, 0.625, 0.75, 0.625, 0.875, 0.375, 0.875, 0.4238, 0.25, 0.625, 0.25, 0.625, 0.375, 0.375, 0.375])
me_cube_007.materials.append(mat_metal)
me_cube_007.update()
me_cube_008 = bpy.data.meshes.new('Cube.008')
me_cube_008.from_pydata([(-1.0, -18.17, -0.8107), (-1.0, -18.17, 3.154), (-1.0, 7.517, -2.964), (-1.0, 7.517, 1.0), (1.0, -18.17, -0.8107), (1.0, -18.17, 3.154), (1.0, 7.517, -2.964), (1.0, 7.517, 1.0), (-1.0, -7.144, -2.964), (-1.0, -7.144, 1.0), (1.0, -7.144, -2.964), (1.0, -7.144, 1.0), (-1.0, -31.17, -0.1308), (-1.0, -31.17, 3.154), (1.0, -31.17, 3.154), (1.0, -31.17, -0.1308), (-1.0, -33.42, -1.691), (-1.0, -34.35, 3.154), (1.0, -34.35, 3.154), (1.0, -33.42, -1.691)], [], [(8, 9, 3, 2), (2, 3, 7, 6), (10, 11, 5, 4), (1, 0, 12, 13), (8, 10, 4, 0), (11, 9, 1, 5), (7, 3, 9, 11), (2, 6, 10, 8), (6, 7, 11, 10), (0, 1, 9, 8), (14, 13, 17, 18), (0, 4, 15, 12), (5, 1, 13, 14), (4, 5, 14, 15), (19, 18, 17, 16), (15, 14, 18, 19), (12, 15, 19, 16), (13, 12, 16, 17)])
_uv = me_cube_008.uv_layers.new(name='UVMap')
_uv.uv.foreach_set('vector', [0.375, 0.1284, 0.625, 0.1284, 0.625, 0.25, 0.375, 0.25, 0.375, 0.25, 0.625, 0.25, 0.625, 0.5, 0.375, 0.5, 0.375, 0.6216, 0.625, 0.6216, 0.625, 0.75, 0.375, 0.75, 0.625, 0.0, 0.375, 0.0, 0.375, 0.0, 0.625, 0.0, 0.125, 0.6216, 0.375, 0.6216, 0.375, 0.75, 0.125, 0.75, 0.625, 0.6216, 0.875, 0.6216, 0.875, 0.75, 0.625, 0.75, 0.625, 0.5, 0.875, 0.5, 0.875, 0.6216, 0.625, 0.6216, 0.125, 0.5, 0.375, 0.5, 0.375, 0.6216, 0.125, 0.6216, 0.375, 0.5, 0.625, 0.5, 0.625, 0.6216, 0.375, 0.6216, 0.375, 0.0, 0.625, 0.0, 0.625, 0.1284, 0.375, 0.1284, 0.625, 0.75, 0.875, 0.75, 0.875, 0.75, 0.625, 0.75, 0.125, 0.75, 0.375, 0.75, 0.375, 0.75, 0.125, 0.75, 0.625, 0.75, 0.875, 0.75, 0.875, 0.75, 0.625, 0.75, 0.375, 0.75, 0.625, 0.75, 0.625, 0.75, 0.375, 0.75, 0.375, 0.75, 0.625, 0.75, 0.625, 1.0, 0.375, 1.0, 0.375, 0.75, 0.625, 0.75, 0.625, 0.75, 0.375, 0.75, 0.125, 0.75, 0.375, 0.75, 0.375, 0.75, 0.125, 0.75, 0.625, 0.0, 0.375, 0.0, 0.375, 0.0, 0.625, 0.0])
me_cube_008.materials.append(mat_wood)
me_cube_008.update()
me_cube_009 = bpy.data.meshes.new('Cube.009')
me_cube_009.from_pydata([(-1.0, -1.0, -1.0), (-0.556, -0.556, 1.0), (-1.0, 1.0, -1.0), (-0.556, 0.556, 1.0), (1.0, -1.0, -1.0), (0.556, -0.556, 1.0), (1.0, 1.0, -1.0), (0.556, 0.556, 1.0)], [], [(0, 1, 3, 2), (2, 3, 7, 6), (6, 7, 5, 4), (4, 5, 1, 0), (2, 6, 4, 0), (7, 3, 1, 5)])
_uv = me_cube_009.uv_layers.new(name='UVMap')
_uv.uv.foreach_set('vector', [0.375, 0.0, 0.625, 0.0, 0.625, 0.25, 0.375, 0.25, 0.375, 0.25, 0.625, 0.25, 0.625, 0.5, 0.375, 0.5, 0.375, 0.5, 0.625, 0.5, 0.625, 0.75, 0.375, 0.75, 0.375, 0.75, 0.625, 0.75, 0.625, 1.0, 0.375, 1.0, 0.125, 0.5, 0.375, 0.5, 0.375, 0.75, 0.125, 0.75, 0.625, 0.5, 0.875, 0.5, 0.875, 0.75, 0.625, 0.75])
me_cube_009.materials.append(mat_rock)
me_cube_009.update()
me_cube_010 = bpy.data.meshes.new('Cube.010')
me_cube_010.from_pydata([(-1.0, -1.0, -1.0), (-1.0, -1.0, 20.13), (-1.0, 1.0, -1.0), (-1.0, 1.0, 20.13), (1.0, -1.0, -1.0), (1.0, -1.0, 20.13), (1.0, 1.0, -1.0), (1.0, 1.0, 20.13), (-9.083, -0.8654, 17.79), (-9.083, -0.8654, 19.16), (-9.083, 0.8654, 17.79), (-9.083, 0.8654, 19.16), (1.242, -0.8654, 17.79), (1.242, -0.8654, 19.16), (1.242, 0.8654, 17.79), (1.242, 0.8654, 19.16), (-8.654, -0.1551, 15.99), (-8.654, -0.1551, 17.79), (-8.654, 0.1551, 15.99), (-8.654, 0.1551, 17.79), (-8.344, -0.1551, 15.99), (-8.344, -0.1551, 17.79), (-8.344, 0.1551, 15.99), (-8.344, 0.1551, 17.79)], [], [(0, 1, 3, 2), (2, 3, 7, 6), (6, 7, 5, 4), (4, 5, 1, 0), (2, 6, 4, 0), (7, 3, 1, 5), (8, 9, 11, 10), (10, 11, 15, 14), (14, 15, 13, 12), (12, 13, 9, 8), (10, 14, 12, 8), (15, 11, 9, 13), (16, 17, 19, 18), (18, 19, 23, 22), (22, 23, 21, 20), (20, 21, 17, 16), (18, 22, 20, 16), (23, 19, 17, 21)])
_uv = me_cube_010.uv_layers.new(name='UVMap')
_uv.uv.foreach_set('vector', [0.375, 0.0, 0.625, 0.0, 0.625, 0.25, 0.375, 0.25, 0.375, 0.25, 0.625, 0.25, 0.625, 0.5, 0.375, 0.5, 0.375, 0.5, 0.625, 0.5, 0.625, 0.75, 0.375, 0.75, 0.375, 0.75, 0.625, 0.75, 0.625, 1.0, 0.375, 1.0, 0.125, 0.5, 0.375, 0.5, 0.375, 0.75, 0.125, 0.75, 0.625, 0.5, 0.875, 0.5, 0.875, 0.75, 0.625, 0.75, 0.375, 0.0, 0.625, 0.0, 0.625, 0.25, 0.375, 0.25, 0.375, 0.25, 0.625, 0.25, 0.625, 0.5, 0.375, 0.5, 0.375, 0.5, 0.625, 0.5, 0.625, 0.75, 0.375, 0.75, 0.375, 0.75, 0.625, 0.75, 0.625, 1.0, 0.375, 1.0, 0.125, 0.5, 0.375, 0.5, 0.375, 0.75, 0.125, 0.75, 0.625, 0.5, 0.875, 0.5, 0.875, 0.75, 0.625, 0.75, 0.375, 0.0, 0.625, 0.0, 0.625, 0.25, 0.375, 0.25, 0.375, 0.25, 0.625, 0.25, 0.625, 0.5, 0.375, 0.5, 0.375, 0.5, 0.625, 0.5, 0.625, 0.75, 0.375, 0.75, 0.375, 0.75, 0.625, 0.75, 0.625, 1.0, 0.375, 1.0, 0.125, 0.5, 0.375, 0.5, 0.375, 0.75, 0.125, 0.75, 0.625, 0.5, 0.875, 0.5, 0.875, 0.75, 0.625, 0.75])
me_cube_010.materials.append(mat_wood)
me_cube_010.update()
me_cube_011 = bpy.data.meshes.new('Cube.011')
me_cube_011.from_pydata([(-0.09282, -0.09282, -0.9013), (-0.1202, -0.1202, 0.9013), (-0.09282, 0.09282, -0.9013), (-0.1202, 0.1202, 0.9013), (0.09282, -0.09282, -0.9013), (0.1202, -0.1202, 0.9013), (0.09282, 0.09282, -0.9013), (0.1202, 0.1202, 0.9013), (-0.1551, -0.1551, 0.4859), (-0.1551, 0.1551, 0.4859), (0.1551, 0.1551, 0.4859), (0.1551, -0.1551, 0.4859), (-0.05217, 0.05217, -0.9013), (0.05217, 0.05217, -0.9013), (0.05217, -0.05217, -0.9013), (-0.05217, -0.05217, -0.9013), (0.05396, -0.09465, -0.8607), (0.1126, -0.1533, 0.4453), (-0.1126, -0.1533, 0.4453), (-0.05396, -0.09465, -0.8607), (0.09465, 0.05396, -0.8607), (0.1533, 0.1126, 0.4453), (0.1533, -0.1126, 0.4453), (0.09465, -0.05396, -0.8607), (-0.05396, 0.09465, -0.8607), (-0.1126, 0.1533, 0.4453), (0.1126, 0.1533, 0.4453), (0.05396, 0.09465, -0.8607), (-0.09465, -0.05396, -0.8607), (-0.1533, -0.1126, 0.4453), (-0.1533, 0.1126, 0.4453), (-0.09465, 0.05396, -0.8607), (0.05217, 0.05217, -0.7897), (-0.05217, 0.05217, -0.7897), (-0.05217, -0.05217, -0.7897), (0.05217, -0.05217, -0.7897), (0.1126, -0.1226, 0.4503), (0.05396, -0.06393, -0.8557), (-0.05396, -0.06393, -0.8557), (-0.1126, -0.1226, 0.4503), (0.1226, 0.1126, 0.4503), (0.06393, 0.05396, -0.8557), (0.06393, -0.05396, -0.8557), (0.1226, -0.1126, 0.4503), (-0.1126, 0.1226, 0.4503), (-0.05396, 0.06393, -0.8557), (0.05396, 0.06393, -0.8557), (0.1126, 0.1226, 0.4503), (-0.06393, -0.05396, -0.8557), (-0.1226, -0.1126, 0.4503), (-0.06393, 0.05396, -0.8557), (-0.1226, 0.1126, 0.4503)], [], [(8, 1, 3, 9), (9, 3, 7, 10), (10, 7, 5, 11), (11, 5, 1, 8), (24, 25, 44, 45), (7, 3, 1, 5), (19, 16, 37, 38), (20, 21, 40, 41), (15, 12, 33, 34), (16, 17, 36, 37), (2, 6, 13, 12), (6, 4, 14, 13), (4, 0, 15, 14), (0, 2, 12, 15), (4, 11, 17, 16), (11, 8, 18, 17), (8, 0, 19, 18), (0, 4, 16, 19), (6, 10, 21, 20), (10, 11, 22, 21), (11, 4, 23, 22), (4, 6, 20, 23), (2, 9, 25, 24), (9, 10, 26, 25), (10, 6, 27, 26), (6, 2, 24, 27), (0, 8, 29, 28), (8, 9, 30, 29), (9, 2, 31, 30), (2, 0, 28, 31), (13, 14, 35, 32), (23, 20, 41, 42), (28, 29, 49, 48), (17, 18, 39, 36), (27, 24, 45, 46), (14, 15, 34, 35), (21, 22, 43, 40), (31, 28, 48, 50), (18, 19, 38, 39), (25, 26, 47, 44), (22, 23, 42, 43), (29, 30, 51, 49), (26, 27, 46, 47), (30, 31, 50, 51), (12, 13, 32, 33)])
_uv = me_cube_011.uv_layers.new(name='UVMap')
_uv.uv.foreach_set('vector', [0.5674, 0.0, 0.625, 0.0, 0.625, 0.25, 0.5674, 0.25, 0.5674, 0.25, 0.625, 0.25, 0.625, 0.5, 0.5674, 0.5, 0.5674, 0.5, 0.625, 0.5, 0.625, 0.75, 0.5674, 0.75, 0.5674, 0.75, 0.625, 0.75, 0.625, 1.0, 0.5674, 1.0, 0.3806, 0.3031, 0.5618, 0.2837, 0.5618, 0.2837, 0.3806, 0.3031, 0.625, 0.5, 0.875, 0.5, 0.875, 0.75, 0.625, 0.75, 0.3806, 0.9469, 0.3806, 0.8031, 0.3806, 0.8031, 0.3806, 0.9469, 0.3806, 0.5531, 0.5618, 0.5337, 0.5618, 0.5337, 0.3806, 0.5531, 0.1797, 0.6953, 0.1797, 0.5547, 0.1797, 0.5547, 0.1797, 0.6953, 0.3806, 0.8031, 0.5618, 0.7837, 0.5618, 0.7837, 0.3806, 0.8031, 0.125, 0.5, 0.375, 0.5, 0.3203, 0.5547, 0.1797, 0.5547, 0.375, 0.5, 0.375, 0.75, 0.3203, 0.6953, 0.3203, 0.5547, 0.375, 0.75, 0.125, 0.75, 0.1797, 0.6953, 0.3203, 0.6953, 0.125, 0.75, 0.125, 0.5, 0.1797, 0.5547, 0.1797, 0.6953, 0.375, 0.75, 0.5674, 0.75, 0.5618, 0.7837, 0.3806, 0.8031, 0.5674, 0.75, 0.5674, 1.0, 0.5618, 0.9663, 0.5618, 0.7837, 0.5674, 1.0, 0.375, 1.0, 0.3806, 0.9469, 0.5618, 0.9663, 0.375, 1.0, 0.375, 0.75, 0.3806, 0.8031, 0.3806, 0.9469, 0.375, 0.5, 0.5674, 0.5, 0.5618, 0.5337, 0.3806, 0.5531, 0.5674, 0.5, 0.5674, 0.75, 0.5618, 0.7163, 0.5618, 0.5337, 0.5674, 0.75, 0.375, 0.75, 0.3806, 0.6969, 0.5618, 0.7163, 0.375, 0.75, 0.375, 0.5, 0.3806, 0.5531, 0.3806, 0.6969, 0.375, 0.25, 0.5674, 0.25, 0.5618, 0.2837, 0.3806, 0.3031, 0.5674, 0.25, 0.5674, 0.5, 0.5618, 0.4663, 0.5618, 0.2837, 0.5674, 0.5, 0.375, 0.5, 0.3806, 0.4469, 0.5618, 0.4663, 0.375, 0.5, 0.375, 0.25, 0.3806, 0.3031, 0.3806, 0.4469, 0.375, 0.0, 0.5674, 0.0, 0.5618, 0.03368, 0.3806, 0.05312, 0.5674, 0.0, 0.5674, 0.25, 0.5618, 0.2163, 0.5618, 0.03368, 0.5674, 0.25, 0.375, 0.25, 0.3806, 0.1969, 0.5618, 0.2163, 0.375, 0.25, 0.375, 0.0, 0.3806, 0.05312, 0.3806, 0.1969, 0.3203, 0.5547, 0.3203, 0.6953, 0.3203, 0.6953, 0.3203, 0.5547, 0.3806, 0.6969, 0.3806, 0.5531, 0.3806, 0.5531, 0.3806, 0.6969, 0.3806, 0.05312, 0.5618, 0.03368, 0.5618, 0.03368, 0.3806, 0.05312, 0.5618, 0.7837, 0.5618, 0.9663, 0.5618, 0.9663, 0.5618, 0.7837, 0.3806, 0.4469, 0.3806, 0.3031, 0.3806, 0.3031, 0.3806, 0.4469, 0.3203, 0.6953, 0.1797, 0.6953, 0.1797, 0.6953, 0.3203, 0.6953, 0.5618, 0.5337, 0.5618, 0.7163, 0.5618, 0.7163, 0.5618, 0.5337, 0.3806, 0.1969, 0.3806, 0.05312, 0.3806, 0.05312, 0.3806, 0.1969, 0.5618, 0.9663, 0.3806, 0.9469, 0.3806, 0.9469, 0.5618, 0.9663, 0.5618, 0.2837, 0.5618, 0.4663, 0.5618, 0.4663, 0.5618, 0.2837, 0.5618, 0.7163, 0.3806, 0.6969, 0.3806, 0.6969, 0.5618, 0.7163, 0.5618, 0.03368, 0.5618, 0.2163, 0.5618, 0.2163, 0.5618, 0.03368, 0.5618, 0.4663, 0.3806, 0.4469, 0.3806, 0.4469, 0.5618, 0.4663, 0.5618, 0.2163, 0.3806, 0.1969, 0.3806, 0.1969, 0.5618, 0.2163, 0.1797, 0.5547, 0.3203, 0.5547, 0.3203, 0.5547, 0.1797, 0.5547])
me_cube_011.materials.append(mat_metal)
me_cube_011.update()
me_cube_012 = bpy.data.meshes.new('Cube.012')
me_cube_012.from_pydata([(0.05217, 0.05217, -0.7897), (-0.05217, 0.05217, -0.7897), (-0.05217, -0.05217, -0.7897), (0.05217, -0.05217, -0.7897), (0.1126, -0.1226, 0.4503), (0.05396, -0.06393, -0.8557), (-0.05396, -0.06393, -0.8557), (-0.1126, -0.1226, 0.4503), (0.1226, 0.1126, 0.4503), (0.06393, 0.05396, -0.8557), (0.06393, -0.05396, -0.8557), (0.1226, -0.1126, 0.4503), (-0.1126, 0.1226, 0.4503), (-0.05396, 0.06393, -0.8557), (0.05396, 0.06393, -0.8557), (0.1126, 0.1226, 0.4503), (-0.06393, -0.05396, -0.8557), (-0.1226, -0.1126, 0.4503), (-0.06393, 0.05396, -0.8557), (-0.1226, 0.1126, 0.4503)], [], [(1, 0, 3, 2), (5, 4, 7, 6), (9, 8, 11, 10), (13, 12, 15, 14), (16, 17, 19, 18)])
_uv = me_cube_012.uv_layers.new(name='UVMap')
_uv.uv.foreach_set('vector', [0.1797, 0.5547, 0.3203, 0.5547, 0.3203, 0.6953, 0.1797, 0.6953, 0.3806, 0.8031, 0.5618, 0.7837, 0.5618, 0.9663, 0.3806, 0.9469, 0.3806, 0.5531, 0.5618, 0.5337, 0.5618, 0.7163, 0.3806, 0.6969, 0.3806, 0.3031, 0.5618, 0.2837, 0.5618, 0.4663, 0.3806, 0.4469, 0.3806, 0.05312, 0.5618, 0.03368, 0.5618, 0.2163, 0.3806, 0.1969])
me_cube_012.materials.append(mat_lamp_light)
me_cube_012.update()
me_cube_013 = bpy.data.meshes.new('Cube.013')
me_cube_013.from_pydata([(-1.0, 1.0, 0.0), (1.0, 1.0, 0.0), (1.0, 1.0, 0.8653), (-1.0, 0.3775, 0.0), (-0.12, -1.0, 0.0), (-1.0, 1.0, 0.2084), (1.0, 0.7519, 1.005), (0.5136, 1.0, 1.38), (0.02555, 1.0, 1.753), (1.0, -0.4078, 0.0), (0.6611, -1.0, 0.0), (1.0, 0.5037, 1.0), (-0.5267, -1.0, 1.576), (-1.0, -0.00829, 0.9553), (-1.0, 0.6357, 0.9056), (-0.1433, 0.8015, 1.878), (-0.2223, -0.8022, 1.911), (-0.2981, -1.0, 1.839)], [], [(15, 8, 5, 14), (7, 6, 2), (16, 15, 14, 13, 12, 17), (0, 5, 8, 7, 2, 1), (0, 1, 9, 10, 4, 3), (1, 2, 6, 11, 9), (11, 16, 17, 10, 9), (7, 8, 15, 16, 11, 6), (3, 13, 14, 5, 0), (3, 4, 12, 13), (10, 17, 12, 4)])
_uv = me_cube_013.uv_layers.new(name='UVMap')
_uv.uv.foreach_set('vector', [0.6098, 0.345, 0.5941, 0.3782, 0.401, 0.25, 0.4882, 0.2045, 0.5475, 0.4392, 0.5006, 0.531, 0.4832, 0.5, 0.7602, 0.7159, 0.6098, 0.345, 0.4882, 0.2045, 0.4944, 0.124, 0.572, 0.9408, 0.7638, 0.7534, 0.375, 0.25, 0.401, 0.25, 0.5941, 0.3782, 0.5475, 0.4392, 0.4832, 0.5, 0.375, 0.5, 0.125, 0.5, 0.375, 0.5, 0.375, 0.676, 0.3326, 0.75, 0.235, 0.75, 0.125, 0.5778, 0.375, 0.5, 0.4832, 0.5, 0.5006, 0.531, 0.5001, 0.562, 0.375, 0.676, 0.5001, 0.562, 0.7602, 0.7159, 0.7638, 0.7534, 0.375, 0.7924, 0.375, 0.676, 0.5475, 0.4392, 0.5941, 0.3782, 0.6098, 0.345, 0.7602, 0.7159, 0.5001, 0.562, 0.5006, 0.531, 0.375, 0.1722, 0.4944, 0.124, 0.4882, 0.2045, 0.401, 0.25, 0.375, 0.25, 0.375, 0.1722, 0.375, 0.89, 0.7332, 0.7797, 0.4944, 0.124, 0.375, 0.7924, 0.6049, 0.9123, 0.572, 0.9408, 0.375, 0.89])
me_cube_013.update()
me_cube_014 = bpy.data.meshes.new('Cube.014')
me_cube_014.from_pydata([(0.817, 1.0, 0.0), (-0.7663, 1.0, 0.0), (-0.1584, 1.0, 0.9833), (-0.3855, 1.0, 1.055), (-0.2152, -0.2378, 1.557), (0.02546, -0.3381, 1.527), (-0.7831, -0.8687, 0.0), (-0.3493, -0.5768, 1.194), (0.2776, -0.5524, 1.389), (0.9142, 0.8201, 0.0), (0.4423, -0.5961, 1.247), (0.897, -0.9388, 0.0)], [], [(3, 4, 5, 2), (10, 8, 7, 6, 11), (1, 3, 2, 0), (4, 7, 8, 5), (1, 6, 7, 4, 3), (10, 11, 9), (8, 10, 9, 0, 2, 5), (1, 0, 9, 11, 6)])
_uv = me_cube_014.uv_layers.new(name='UVMap')
_uv.uv.foreach_set('vector', [0.5069, 0.3268, 0.5697, 0.6786, 0.5658, 0.6779, 0.4873, 0.3658, 0.5309, 0.7112, 0.5486, 0.7091, 0.5243, 0.7947, 0.1521, 0.7336, 0.3621, 0.7423, 0.375, 0.2792, 0.5069, 0.3268, 0.4979, 0.3552, 0.375, 0.4771, 0.5697, 0.6786, 0.5243, 0.7947, 0.5486, 0.7091, 0.5658, 0.6779, 0.375, 0.2792, 0.375, 0.9275, 0.5243, 0.7947, 0.5697, 0.6786, 0.5069, 0.3268, 0.5309, 0.7112, 0.3621, 0.7423, 0.3643, 0.5225, 0.5468, 0.711, 0.5294, 0.7126, 0.3643, 0.5225, 0.3521, 0.5, 0.4873, 0.3658, 0.5631, 0.6806, 0.1542, 0.5, 0.3521, 0.5, 0.3643, 0.5225, 0.3621, 0.7423, 0.1521, 0.7336])
me_cube_014.update()
me_cube_015 = bpy.data.meshes.new('Cube.015')
me_cube_015.from_pydata([(-0.9881, -0.9758, 0.0), (0.367, 0.9973, 0.0), (-0.9879, 0.7663, 0.0), (-0.4357, -0.7139, 0.4653), (-0.5728, 0.3962, 0.3497), (-0.01031, 0.6379, 0.234), (0.7078, 0.1182, 0.0), (0.192, -0.7404, 0.0), (0.1984, -0.5536, 0.3488), (0.1473, -0.63, 0.366)], [], [(6, 8, 9, 7), (5, 1, 2, 4), (2, 0, 3, 4), (4, 3, 9, 8, 5), (3, 0, 7, 9), (2, 1, 6, 7, 0), (1, 5, 8, 6)])
_uv = me_cube_015.uv_layers.new(name='UVMap')
_uv.uv.foreach_set('vector', [0.375, 0.5737, 0.4186, 0.4445, 0.4198, 0.4485, 0.3735, 0.8146, 0.4043, 0.3629, 0.375, 0.4212, 0.1265, 0.5292, 0.3497, 0.3641, 0.375, 0.3388, 0.375, 0.9895, 0.4332, 0.4336, 0.4187, 0.3112, 0.4187, 0.3112, 0.4332, 0.4336, 0.4198, 0.4485, 0.4176, 0.4454, 0.4043, 0.3629, 0.4332, 0.4336, 0.375, 0.9895, 0.3735, 0.8146, 0.4198, 0.4485, 0.1265, 0.5292, 0.2959, 0.5003, 0.3385, 0.6102, 0.274, 0.7175, 0.1265, 0.747, 0.375, 0.4212, 0.4043, 0.3629, 0.4186, 0.4445, 0.375, 0.5737])
me_cube_015.update()
me_cube_016 = bpy.data.meshes.new('Cube.016')
me_cube_016.from_pydata([(0.8092, -1.0, 0.0), (-0.4463, 0.03802, 1.689), (-1.0, 0.7135, 0.0), (-0.6492, 1.0, 0.0), (-0.5884, 0.5791, 1.533), (-0.3456, 1.0, 0.0), (-0.4556, 0.735, 1.378), (-0.5203, 1.0, 0.3429), (0.7053, -0.2079, 1.073), (0.7721, 0.3197, 0.7908), (-1.0, -0.5319, 0.0), (-0.9722, -1.0, 0.0), (-0.8953, -0.8456, 0.6353), (-0.9132, -1.0, 0.4358), (-0.9505, 0.5022, 0.8201), (-1.0, 0.5655, 0.4821), (0.9881, -0.9657, 0.0), (0.9379, 0.4258, 0.0), (0.9076, 0.34, 0.4353), (0.9301, -0.5518, 0.5617)], [], [(14, 12, 1, 4), (16, 17, 18, 19), (10, 15, 2), (12, 14, 15, 10, 11, 13), (3, 7, 5), (4, 1, 8, 9, 6), (4, 6, 7, 3, 2, 15, 14), (0, 13, 11), (8, 19, 18, 9), (6, 9, 18, 17, 5, 7), (1, 12, 13, 0, 16, 19, 8), (3, 5, 17, 16, 0, 11, 10, 2)])
_uv = me_cube_016.uv_layers.new(name='UVMap')
_uv.uv.foreach_set('vector', [0.4812, 0.4339, 0.4689, 0.9204, 0.6567, 0.51, 0.5975, 0.385, 0.375, 0.7472, 0.375, 0.564, 0.4306, 0.5722, 0.4486, 0.6886, 0.375, 0.05851, 0.4353, 0.1957, 0.375, 0.2142, 0.4689, 0.9204, 0.4812, 0.4339, 0.4353, 0.1957, 0.125, 0.6915, 0.375, 0.9965, 0.434, 0.9846, 0.375, 0.2938, 0.4179, 0.31, 0.375, 0.3318, 0.5975, 0.385, 0.6567, 0.51, 0.5235, 0.6285, 0.4769, 0.5596, 0.5667, 0.3706, 0.5975, 0.385, 0.5667, 0.3706, 0.2751, 0.4527, 0.1688, 0.5, 0.375, 0.2142, 0.4353, 0.3653, 0.4812, 0.4339, 0.375, 0.7739, 0.4295, 0.9891, 0.375, 0.9965, 0.5235, 0.6285, 0.4486, 0.6886, 0.4306, 0.5722, 0.4769, 0.5596, 0.5667, 0.3706, 0.4769, 0.5596, 0.4306, 0.5722, 0.375, 0.564, 0.375, 0.3318, 0.2751, 0.4527, 0.6567, 0.51, 0.4689, 0.9204, 0.434, 0.9846, 0.375, 0.7739, 0.375, 0.7472, 0.4486, 0.6886, 0.5235, 0.6285, 0.1688, 0.5, 0.2068, 0.5, 0.3672, 0.5718, 0.3735, 0.7457, 0.3511, 0.75, 0.1285, 0.75, 0.125, 0.6915, 0.125, 0.5358])
me_cube_016.update()
me_cube_017 = bpy.data.meshes.new('Cube.017')
me_cube_017.from_pydata([(-1.0, 1.0, 0.0), (1.0, 1.0, 0.0), (1.0, 1.0, 0.8653), (-1.0, 0.3775, 0.0), (-0.12, -1.0, 0.0), (-1.0, 1.0, 0.2084), (1.0, 0.7519, 1.005), (0.5136, 1.0, 1.38), (0.02555, 1.0, 1.753), (1.0, -0.4078, 0.0), (0.6611, -1.0, 0.0), (1.0, 0.5037, 1.0), (-0.5267, -1.0, 1.576), (-1.0, -0.00829, 0.9553), (-1.0, 0.6357, 0.9056), (-0.1433, 0.8015, 1.878), (-0.2223, -0.8022, 1.911), (-0.2981, -1.0, 1.839)], [], [(15, 8, 5, 14), (7, 6, 2), (16, 15, 14, 13, 12, 17), (0, 5, 8, 7, 2, 1), (0, 1, 9, 10, 4, 3), (1, 2, 6, 11, 9), (11, 16, 17, 10, 9), (7, 8, 15, 16, 11, 6), (3, 13, 14, 5, 0), (3, 4, 12, 13), (10, 17, 12, 4)])
_uv = me_cube_017.uv_layers.new(name='UVMap')
_uv.uv.foreach_set('vector', [0.6098, 0.345, 0.5941, 0.3782, 0.401, 0.25, 0.4882, 0.2045, 0.5475, 0.4392, 0.5006, 0.531, 0.4832, 0.5, 0.7602, 0.7159, 0.6098, 0.345, 0.4882, 0.2045, 0.4944, 0.124, 0.572, 0.9408, 0.7638, 0.7534, 0.375, 0.25, 0.401, 0.25, 0.5941, 0.3782, 0.5475, 0.4392, 0.4832, 0.5, 0.375, 0.5, 0.125, 0.5, 0.375, 0.5, 0.375, 0.676, 0.3326, 0.75, 0.235, 0.75, 0.125, 0.5778, 0.375, 0.5, 0.4832, 0.5, 0.5006, 0.531, 0.5001, 0.562, 0.375, 0.676, 0.5001, 0.562, 0.7602, 0.7159, 0.7638, 0.7534, 0.375, 0.7924, 0.375, 0.676, 0.5475, 0.4392, 0.5941, 0.3782, 0.6098, 0.345, 0.7602, 0.7159, 0.5001, 0.562, 0.5006, 0.531, 0.375, 0.1722, 0.4944, 0.124, 0.4882, 0.2045, 0.401, 0.25, 0.375, 0.25, 0.375, 0.1722, 0.375, 0.89, 0.7332, 0.7797, 0.4944, 0.124, 0.375, 0.7924, 0.6049, 0.9123, 0.572, 0.9408, 0.375, 0.89])
me_cube_017.materials.append(mat_rock)
me_cube_017.update()
me_cube_018 = bpy.data.meshes.new('Cube.018')
me_cube_018.from_pydata([(-1.0, 1.0, 0.0), (1.0, 1.0, 0.0), (1.0, 1.0, 0.8653), (-1.0, 0.3775, 0.0), (-0.12, -1.0, 0.0), (-1.0, 1.0, 0.2084), (1.0, 0.7519, 1.005), (0.5136, 1.0, 1.38), (0.02555, 1.0, 1.753), (1.0, -0.4078, 0.0), (0.6611, -1.0, 0.0), (1.0, 0.5037, 1.0), (-0.5267, -1.0, 1.576), (-1.0, -0.00829, 0.9553), (-1.0, 0.6357, 0.9056), (-0.1433, 0.8015, 1.878), (-0.2223, -0.8022, 1.911), (-0.2981, -1.0, 1.839)], [], [(15, 8, 5, 14), (7, 6, 2), (16, 15, 14, 13, 12, 17), (0, 5, 8, 7, 2, 1), (0, 1, 9, 10, 4, 3), (1, 2, 6, 11, 9), (11, 16, 17, 10, 9), (7, 8, 15, 16, 11, 6), (3, 13, 14, 5, 0), (3, 4, 12, 13), (10, 17, 12, 4)])
_uv = me_cube_018.uv_layers.new(name='UVMap')
_uv.uv.foreach_set('vector', [0.6098, 0.345, 0.5941, 0.3782, 0.401, 0.25, 0.4882, 0.2045, 0.5475, 0.4392, 0.5006, 0.531, 0.4832, 0.5, 0.7602, 0.7159, 0.6098, 0.345, 0.4882, 0.2045, 0.4944, 0.124, 0.572, 0.9408, 0.7638, 0.7534, 0.375, 0.25, 0.401, 0.25, 0.5941, 0.3782, 0.5475, 0.4392, 0.4832, 0.5, 0.375, 0.5, 0.125, 0.5, 0.375, 0.5, 0.375, 0.676, 0.3326, 0.75, 0.235, 0.75, 0.125, 0.5778, 0.375, 0.5, 0.4832, 0.5, 0.5006, 0.531, 0.5001, 0.562, 0.375, 0.676, 0.5001, 0.562, 0.7602, 0.7159, 0.7638, 0.7534, 0.375, 0.7924, 0.375, 0.676, 0.5475, 0.4392, 0.5941, 0.3782, 0.6098, 0.345, 0.7602, 0.7159, 0.5001, 0.562, 0.5006, 0.531, 0.375, 0.1722, 0.4944, 0.124, 0.4882, 0.2045, 0.401, 0.25, 0.375, 0.25, 0.375, 0.1722, 0.375, 0.89, 0.7332, 0.7797, 0.4944, 0.124, 0.375, 0.7924, 0.6049, 0.9123, 0.572, 0.9408, 0.375, 0.89])
me_cube_018.materials.append(mat_rock)
me_cube_018.update()
me_cube_019 = bpy.data.meshes.new('Cube.019')
me_cube_019.from_pydata([(0.817, 1.0, 0.0), (-0.7663, 1.0, 0.0), (-0.1584, 1.0, 0.9833), (-0.3855, 1.0, 1.055), (-0.2152, -0.2378, 1.557), (0.02546, -0.3381, 1.527), (-0.7831, -0.8687, 0.0), (-0.3493, -0.5768, 1.194), (0.2776, -0.5524, 1.389), (0.9142, 0.8201, 0.0), (0.4423, -0.5961, 1.247), (0.897, -0.9388, 0.0)], [], [(3, 4, 5, 2), (10, 8, 7, 6, 11), (1, 3, 2, 0), (4, 7, 8, 5), (1, 6, 7, 4, 3), (10, 11, 9), (8, 10, 9, 0, 2, 5), (1, 0, 9, 11, 6)])
_uv = me_cube_019.uv_layers.new(name='UVMap')
_uv.uv.foreach_set('vector', [0.5069, 0.3268, 0.5697, 0.6786, 0.5658, 0.6779, 0.4873, 0.3658, 0.5309, 0.7112, 0.5486, 0.7091, 0.5243, 0.7947, 0.1521, 0.7336, 0.3621, 0.7423, 0.375, 0.2792, 0.5069, 0.3268, 0.4979, 0.3552, 0.375, 0.4771, 0.5697, 0.6786, 0.5243, 0.7947, 0.5486, 0.7091, 0.5658, 0.6779, 0.375, 0.2792, 0.375, 0.9275, 0.5243, 0.7947, 0.5697, 0.6786, 0.5069, 0.3268, 0.5309, 0.7112, 0.3621, 0.7423, 0.3643, 0.5225, 0.5468, 0.711, 0.5294, 0.7126, 0.3643, 0.5225, 0.3521, 0.5, 0.4873, 0.3658, 0.5631, 0.6806, 0.1542, 0.5, 0.3521, 0.5, 0.3643, 0.5225, 0.3621, 0.7423, 0.1521, 0.7336])
me_cube_019.materials.append(mat_rock)
me_cube_019.update()
me_cube_020 = bpy.data.meshes.new('Cube.020')
me_cube_020.from_pydata([(-0.9881, -0.9758, 0.0), (0.367, 0.9973, 0.0), (-0.9879, 0.7663, 0.0), (-0.4357, -0.7139, 0.4653), (-0.5728, 0.3962, 0.3497), (-0.01031, 0.6379, 0.234), (0.7078, 0.1182, 0.0), (0.192, -0.7404, 0.0), (0.1984, -0.5536, 0.3488), (0.1473, -0.63, 0.366)], [], [(6, 8, 9, 7), (5, 1, 2, 4), (2, 0, 3, 4), (4, 3, 9, 8, 5), (3, 0, 7, 9), (2, 1, 6, 7, 0), (1, 5, 8, 6)])
_uv = me_cube_020.uv_layers.new(name='UVMap')
_uv.uv.foreach_set('vector', [0.375, 0.5737, 0.4186, 0.4445, 0.4198, 0.4485, 0.3735, 0.8146, 0.4043, 0.3629, 0.375, 0.4212, 0.1265, 0.5292, 0.3497, 0.3641, 0.375, 0.3388, 0.375, 0.9895, 0.4332, 0.4336, 0.4187, 0.3112, 0.4187, 0.3112, 0.4332, 0.4336, 0.4198, 0.4485, 0.4176, 0.4454, 0.4043, 0.3629, 0.4332, 0.4336, 0.375, 0.9895, 0.3735, 0.8146, 0.4198, 0.4485, 0.1265, 0.5292, 0.2959, 0.5003, 0.3385, 0.6102, 0.274, 0.7175, 0.1265, 0.747, 0.375, 0.4212, 0.4043, 0.3629, 0.4186, 0.4445, 0.375, 0.5737])
me_cube_020.materials.append(mat_rock)
me_cube_020.update()
me_cube_021 = bpy.data.meshes.new('Cube.021')
me_cube_021.from_pydata([(0.8092, -1.0, 0.0), (-0.4463, 0.03802, 1.689), (-1.0, 0.7135, 0.0), (-0.6492, 1.0, 0.0), (-0.5884, 0.5791, 1.533), (-0.3456, 1.0, 0.0), (-0.4556, 0.735, 1.378), (-0.5203, 1.0, 0.3429), (0.7053, -0.2079, 1.073), (0.7721, 0.3197, 0.7908), (-1.0, -0.5319, 0.0), (-0.9722, -1.0, 0.0), (-0.8953, -0.8456, 0.6353), (-0.9132, -1.0, 0.4358), (-0.9505, 0.5022, 0.8201), (-1.0, 0.5655, 0.4821), (0.9881, -0.9657, 0.0), (0.9379, 0.4258, 0.0), (0.9076, 0.34, 0.4353), (0.9301, -0.5518, 0.5617)], [], [(14, 12, 1, 4), (16, 17, 18, 19), (10, 15, 2), (12, 14, 15, 10, 11, 13), (3, 7, 5), (4, 1, 8, 9, 6), (4, 6, 7, 3, 2, 15, 14), (0, 13, 11), (8, 19, 18, 9), (6, 9, 18, 17, 5, 7), (1, 12, 13, 0, 16, 19, 8), (3, 5, 17, 16, 0, 11, 10, 2)])
_uv = me_cube_021.uv_layers.new(name='UVMap')
_uv.uv.foreach_set('vector', [0.4812, 0.4339, 0.4689, 0.9204, 0.6567, 0.51, 0.5975, 0.385, 0.375, 0.7472, 0.375, 0.564, 0.4306, 0.5722, 0.4486, 0.6886, 0.375, 0.05851, 0.4353, 0.1957, 0.375, 0.2142, 0.4689, 0.9204, 0.4812, 0.4339, 0.4353, 0.1957, 0.125, 0.6915, 0.375, 0.9965, 0.434, 0.9846, 0.375, 0.2938, 0.4179, 0.31, 0.375, 0.3318, 0.5975, 0.385, 0.6567, 0.51, 0.5235, 0.6285, 0.4769, 0.5596, 0.5667, 0.3706, 0.5975, 0.385, 0.5667, 0.3706, 0.2751, 0.4527, 0.1688, 0.5, 0.375, 0.2142, 0.4353, 0.3653, 0.4812, 0.4339, 0.375, 0.7739, 0.4295, 0.9891, 0.375, 0.9965, 0.5235, 0.6285, 0.4486, 0.6886, 0.4306, 0.5722, 0.4769, 0.5596, 0.5667, 0.3706, 0.4769, 0.5596, 0.4306, 0.5722, 0.375, 0.564, 0.375, 0.3318, 0.2751, 0.4527, 0.6567, 0.51, 0.4689, 0.9204, 0.434, 0.9846, 0.375, 0.7739, 0.375, 0.7472, 0.4486, 0.6886, 0.5235, 0.6285, 0.1688, 0.5, 0.2068, 0.5, 0.3672, 0.5718, 0.3735, 0.7457, 0.3511, 0.75, 0.1285, 0.75, 0.125, 0.6915, 0.125, 0.5358])
me_cube_021.materials.append(mat_rock)
me_cube_021.update()
me_cube_022 = bpy.data.meshes.new('Cube.022')
me_cube_022.from_pydata([(-1.0, 1.0, 0.0), (1.0, 1.0, 0.0), (1.0, 1.0, 0.8653), (-1.0, 0.3775, 0.0), (-0.12, -1.0, 0.0), (-1.0, 1.0, 0.2084), (1.0, 0.7519, 1.005), (0.5136, 1.0, 1.38), (0.02555, 1.0, 1.753), (1.0, -0.4078, 0.0), (0.6611, -1.0, 0.0), (1.0, 0.5037, 1.0), (-0.5267, -1.0, 1.576), (-1.0, -0.00829, 0.9553), (-1.0, 0.6357, 0.9056), (-0.1433, 0.8015, 1.878), (-0.2223, -0.8022, 1.911), (-0.2981, -1.0, 1.839)], [], [(15, 8, 5, 14), (7, 6, 2), (16, 15, 14, 13, 12, 17), (0, 5, 8, 7, 2, 1), (0, 1, 9, 10, 4, 3), (1, 2, 6, 11, 9), (11, 16, 17, 10, 9), (7, 8, 15, 16, 11, 6), (3, 13, 14, 5, 0), (3, 4, 12, 13), (10, 17, 12, 4)])
_uv = me_cube_022.uv_layers.new(name='UVMap')
_uv.uv.foreach_set('vector', [0.6098, 0.345, 0.5941, 0.3782, 0.401, 0.25, 0.4882, 0.2045, 0.5475, 0.4392, 0.5006, 0.531, 0.4832, 0.5, 0.7602, 0.7159, 0.6098, 0.345, 0.4882, 0.2045, 0.4944, 0.124, 0.572, 0.9408, 0.7638, 0.7534, 0.375, 0.25, 0.401, 0.25, 0.5941, 0.3782, 0.5475, 0.4392, 0.4832, 0.5, 0.375, 0.5, 0.125, 0.5, 0.375, 0.5, 0.375, 0.676, 0.3326, 0.75, 0.235, 0.75, 0.125, 0.5778, 0.375, 0.5, 0.4832, 0.5, 0.5006, 0.531, 0.5001, 0.562, 0.375, 0.676, 0.5001, 0.562, 0.7602, 0.7159, 0.7638, 0.7534, 0.375, 0.7924, 0.375, 0.676, 0.5475, 0.4392, 0.5941, 0.3782, 0.6098, 0.345, 0.7602, 0.7159, 0.5001, 0.562, 0.5006, 0.531, 0.375, 0.1722, 0.4944, 0.124, 0.4882, 0.2045, 0.401, 0.25, 0.375, 0.25, 0.375, 0.1722, 0.375, 0.89, 0.7332, 0.7797, 0.4944, 0.124, 0.375, 0.7924, 0.6049, 0.9123, 0.572, 0.9408, 0.375, 0.89])
me_cube_022.materials.append(mat_rock)
me_cube_022.update()
me_cube_023 = bpy.data.meshes.new('Cube.023')
me_cube_023.from_pydata([(-0.9881, -0.9758, 0.0), (0.367, 0.9973, 0.0), (-0.9879, 0.7663, 0.0), (-0.4357, -0.7139, 0.4653), (-0.5728, 0.3962, 0.3497), (-0.01031, 0.6379, 0.234), (0.7078, 0.1182, 0.0), (0.192, -0.7404, 0.0), (0.1984, -0.5536, 0.3488), (0.1473, -0.63, 0.366)], [], [(6, 8, 9, 7), (5, 1, 2, 4), (2, 0, 3, 4), (4, 3, 9, 8, 5), (3, 0, 7, 9), (2, 1, 6, 7, 0), (1, 5, 8, 6)])
_uv = me_cube_023.uv_layers.new(name='UVMap')
_uv.uv.foreach_set('vector', [0.375, 0.5737, 0.4186, 0.4445, 0.4198, 0.4485, 0.3735, 0.8146, 0.4043, 0.3629, 0.375, 0.4212, 0.1265, 0.5292, 0.3497, 0.3641, 0.375, 0.3388, 0.375, 0.9895, 0.4332, 0.4336, 0.4187, 0.3112, 0.4187, 0.3112, 0.4332, 0.4336, 0.4198, 0.4485, 0.4176, 0.4454, 0.4043, 0.3629, 0.4332, 0.4336, 0.375, 0.9895, 0.3735, 0.8146, 0.4198, 0.4485, 0.1265, 0.5292, 0.2959, 0.5003, 0.3385, 0.6102, 0.274, 0.7175, 0.1265, 0.747, 0.375, 0.4212, 0.4043, 0.3629, 0.4186, 0.4445, 0.375, 0.5737])
me_cube_023.materials.append(mat_rock)
me_cube_023.update()
me_cube_024 = bpy.data.meshes.new('Cube.024')
me_cube_024.from_pydata([(0.8092, -1.0, 0.0), (-0.4463, 0.03802, 1.689), (-1.0, 0.7135, 0.0), (-0.6492, 1.0, 0.0), (-0.5884, 0.5791, 1.533), (-0.3456, 1.0, 0.0), (-0.4556, 0.735, 1.378), (-0.5203, 1.0, 0.3429), (0.7053, -0.2079, 1.073), (0.7721, 0.3197, 0.7908), (-1.0, -0.5319, 0.0), (-0.9722, -1.0, 0.0), (-0.8953, -0.8456, 0.6353), (-0.9132, -1.0, 0.4358), (-0.9505, 0.5022, 0.8201), (-1.0, 0.5655, 0.4821), (0.9881, -0.9657, 0.0), (0.9379, 0.4258, 0.0), (0.9076, 0.34, 0.4353), (0.9301, -0.5518, 0.5617)], [], [(14, 12, 1, 4), (16, 17, 18, 19), (10, 15, 2), (12, 14, 15, 10, 11, 13), (3, 7, 5), (4, 1, 8, 9, 6), (4, 6, 7, 3, 2, 15, 14), (0, 13, 11), (8, 19, 18, 9), (6, 9, 18, 17, 5, 7), (1, 12, 13, 0, 16, 19, 8), (3, 5, 17, 16, 0, 11, 10, 2)])
_uv = me_cube_024.uv_layers.new(name='UVMap')
_uv.uv.foreach_set('vector', [0.4812, 0.4339, 0.4689, 0.9204, 0.6567, 0.51, 0.5975, 0.385, 0.375, 0.7472, 0.375, 0.564, 0.4306, 0.5722, 0.4486, 0.6886, 0.375, 0.05851, 0.4353, 0.1957, 0.375, 0.2142, 0.4689, 0.9204, 0.4812, 0.4339, 0.4353, 0.1957, 0.125, 0.6915, 0.375, 0.9965, 0.434, 0.9846, 0.375, 0.2938, 0.4179, 0.31, 0.375, 0.3318, 0.5975, 0.385, 0.6567, 0.51, 0.5235, 0.6285, 0.4769, 0.5596, 0.5667, 0.3706, 0.5975, 0.385, 0.5667, 0.3706, 0.2751, 0.4527, 0.1688, 0.5, 0.375, 0.2142, 0.4353, 0.3653, 0.4812, 0.4339, 0.375, 0.7739, 0.4295, 0.9891, 0.375, 0.9965, 0.5235, 0.6285, 0.4486, 0.6886, 0.4306, 0.5722, 0.4769, 0.5596, 0.5667, 0.3706, 0.4769, 0.5596, 0.4306, 0.5722, 0.375, 0.564, 0.375, 0.3318, 0.2751, 0.4527, 0.6567, 0.51, 0.4689, 0.9204, 0.434, 0.9846, 0.375, 0.7739, 0.375, 0.7472, 0.4486, 0.6886, 0.5235, 0.6285, 0.1688, 0.5, 0.2068, 0.5, 0.3672, 0.5718, 0.3735, 0.7457, 0.3511, 0.75, 0.1285, 0.75, 0.125, 0.6915, 0.125, 0.5358])
me_cube_024.materials.append(mat_rock)
me_cube_024.update()
me_cube_025 = bpy.data.meshes.new('Cube.025')
me_cube_025.from_pydata([(-1.0, 1.0, 0.0), (1.0, 1.0, 0.0), (1.0, 1.0, 0.8653), (-1.0, 0.3775, 0.0), (-0.12, -1.0, 0.0), (-1.0, 1.0, 0.2084), (1.0, 0.7519, 1.005), (0.5136, 1.0, 1.38), (0.02555, 1.0, 1.753), (1.0, -0.4078, 0.0), (0.6611, -1.0, 0.0), (1.0, 0.5037, 1.0), (-0.5267, -1.0, 1.576), (-1.0, -0.00829, 0.9553), (-1.0, 0.6357, 0.9056), (-0.1433, 0.8015, 1.878), (-0.2223, -0.8022, 1.911), (-0.2981, -1.0, 1.839)], [], [(15, 8, 5, 14), (7, 6, 2), (16, 15, 14, 13, 12, 17), (0, 5, 8, 7, 2, 1), (0, 1, 9, 10, 4, 3), (1, 2, 6, 11, 9), (11, 16, 17, 10, 9), (7, 8, 15, 16, 11, 6), (3, 13, 14, 5, 0), (3, 4, 12, 13), (10, 17, 12, 4)])
_uv = me_cube_025.uv_layers.new(name='UVMap')
_uv.uv.foreach_set('vector', [0.6098, 0.345, 0.5941, 0.3782, 0.401, 0.25, 0.4882, 0.2045, 0.5475, 0.4392, 0.5006, 0.531, 0.4832, 0.5, 0.7602, 0.7159, 0.6098, 0.345, 0.4882, 0.2045, 0.4944, 0.124, 0.572, 0.9408, 0.7638, 0.7534, 0.375, 0.25, 0.401, 0.25, 0.5941, 0.3782, 0.5475, 0.4392, 0.4832, 0.5, 0.375, 0.5, 0.125, 0.5, 0.375, 0.5, 0.375, 0.676, 0.3326, 0.75, 0.235, 0.75, 0.125, 0.5778, 0.375, 0.5, 0.4832, 0.5, 0.5006, 0.531, 0.5001, 0.562, 0.375, 0.676, 0.5001, 0.562, 0.7602, 0.7159, 0.7638, 0.7534, 0.375, 0.7924, 0.375, 0.676, 0.5475, 0.4392, 0.5941, 0.3782, 0.6098, 0.345, 0.7602, 0.7159, 0.5001, 0.562, 0.5006, 0.531, 0.375, 0.1722, 0.4944, 0.124, 0.4882, 0.2045, 0.401, 0.25, 0.375, 0.25, 0.375, 0.1722, 0.375, 0.89, 0.7332, 0.7797, 0.4944, 0.124, 0.375, 0.7924, 0.6049, 0.9123, 0.572, 0.9408, 0.375, 0.89])
me_cube_025.materials.append(mat_rock)
me_cube_025.update()
me_cube_026 = bpy.data.meshes.new('Cube.026')
me_cube_026.from_pydata([(0.817, 1.0, 0.0), (-0.7663, 1.0, 0.0), (-0.1584, 1.0, 0.9833), (-0.3855, 1.0, 1.055), (-0.2152, -0.2378, 1.557), (0.02546, -0.3381, 1.527), (-0.7831, -0.8687, 0.0), (-0.3493, -0.5768, 1.194), (0.2776, -0.5524, 1.389), (0.9142, 0.8201, 0.0), (0.4423, -0.5961, 1.247), (0.897, -0.9388, 0.0)], [], [(3, 4, 5, 2), (10, 8, 7, 6, 11), (1, 3, 2, 0), (4, 7, 8, 5), (1, 6, 7, 4, 3), (10, 11, 9), (8, 10, 9, 0, 2, 5), (1, 0, 9, 11, 6)])
_uv = me_cube_026.uv_layers.new(name='UVMap')
_uv.uv.foreach_set('vector', [0.5069, 0.3268, 0.5697, 0.6786, 0.5658, 0.6779, 0.4873, 0.3658, 0.5309, 0.7112, 0.5486, 0.7091, 0.5243, 0.7947, 0.1521, 0.7336, 0.3621, 0.7423, 0.375, 0.2792, 0.5069, 0.3268, 0.4979, 0.3552, 0.375, 0.4771, 0.5697, 0.6786, 0.5243, 0.7947, 0.5486, 0.7091, 0.5658, 0.6779, 0.375, 0.2792, 0.375, 0.9275, 0.5243, 0.7947, 0.5697, 0.6786, 0.5069, 0.3268, 0.5309, 0.7112, 0.3621, 0.7423, 0.3643, 0.5225, 0.5468, 0.711, 0.5294, 0.7126, 0.3643, 0.5225, 0.3521, 0.5, 0.4873, 0.3658, 0.5631, 0.6806, 0.1542, 0.5, 0.3521, 0.5, 0.3643, 0.5225, 0.3621, 0.7423, 0.1521, 0.7336])
me_cube_026.materials.append(mat_rock)
me_cube_026.update()
me_cube_027 = bpy.data.meshes.new('Cube.027')
me_cube_027.from_pydata([(-1.0, 1.0, 0.0), (1.0, 1.0, 0.0), (1.0, 1.0, 0.8653), (-1.0, 0.3775, 0.0), (-0.12, -1.0, 0.0), (-1.0, 1.0, 0.2084), (1.0, 0.7519, 1.005), (0.5136, 1.0, 1.38), (0.02555, 1.0, 1.753), (1.0, -0.4078, 0.0), (0.6611, -1.0, 0.0), (1.0, 0.5037, 1.0), (-0.5267, -1.0, 1.576), (-1.0, -0.00829, 0.9553), (-1.0, 0.6357, 0.9056), (-0.1433, 0.8015, 1.878), (-0.2223, -0.8022, 1.911), (-0.2981, -1.0, 1.839)], [], [(15, 8, 5, 14), (7, 6, 2), (16, 15, 14, 13, 12, 17), (0, 5, 8, 7, 2, 1), (0, 1, 9, 10, 4, 3), (1, 2, 6, 11, 9), (11, 16, 17, 10, 9), (7, 8, 15, 16, 11, 6), (3, 13, 14, 5, 0), (3, 4, 12, 13), (10, 17, 12, 4)])
_uv = me_cube_027.uv_layers.new(name='UVMap')
_uv.uv.foreach_set('vector', [0.6098, 0.345, 0.5941, 0.3782, 0.401, 0.25, 0.4882, 0.2045, 0.5475, 0.4392, 0.5006, 0.531, 0.4832, 0.5, 0.7602, 0.7159, 0.6098, 0.345, 0.4882, 0.2045, 0.4944, 0.124, 0.572, 0.9408, 0.7638, 0.7534, 0.375, 0.25, 0.401, 0.25, 0.5941, 0.3782, 0.5475, 0.4392, 0.4832, 0.5, 0.375, 0.5, 0.125, 0.5, 0.375, 0.5, 0.375, 0.676, 0.3326, 0.75, 0.235, 0.75, 0.125, 0.5778, 0.375, 0.5, 0.4832, 0.5, 0.5006, 0.531, 0.5001, 0.562, 0.375, 0.676, 0.5001, 0.562, 0.7602, 0.7159, 0.7638, 0.7534, 0.375, 0.7924, 0.375, 0.676, 0.5475, 0.4392, 0.5941, 0.3782, 0.6098, 0.345, 0.7602, 0.7159, 0.5001, 0.562, 0.5006, 0.531, 0.375, 0.1722, 0.4944, 0.124, 0.4882, 0.2045, 0.401, 0.25, 0.375, 0.25, 0.375, 0.1722, 0.375, 0.89, 0.7332, 0.7797, 0.4944, 0.124, 0.375, 0.7924, 0.6049, 0.9123, 0.572, 0.9408, 0.375, 0.89])
me_cube_027.materials.append(mat_rock)
me_cube_027.update()
me_cube_028 = bpy.data.meshes.new('Cube.028')
me_cube_028.from_pydata([(-0.9881, -0.9758, 0.0), (0.367, 0.9973, 0.0), (-0.9879, 0.7663, 0.0), (-0.4357, -0.7139, 0.4653), (-0.5728, 0.3962, 0.3497), (-0.01031, 0.6379, 0.234), (0.7078, 0.1182, 0.0), (0.192, -0.7404, 0.0), (0.1984, -0.5536, 0.3488), (0.1473, -0.63, 0.366)], [], [(6, 8, 9, 7), (5, 1, 2, 4), (2, 0, 3, 4), (4, 3, 9, 8, 5), (3, 0, 7, 9), (2, 1, 6, 7, 0), (1, 5, 8, 6)])
_uv = me_cube_028.uv_layers.new(name='UVMap')
_uv.uv.foreach_set('vector', [0.375, 0.5737, 0.4186, 0.4445, 0.4198, 0.4485, 0.3735, 0.8146, 0.4043, 0.3629, 0.375, 0.4212, 0.1265, 0.5292, 0.3497, 0.3641, 0.375, 0.3388, 0.375, 0.9895, 0.4332, 0.4336, 0.4187, 0.3112, 0.4187, 0.3112, 0.4332, 0.4336, 0.4198, 0.4485, 0.4176, 0.4454, 0.4043, 0.3629, 0.4332, 0.4336, 0.375, 0.9895, 0.3735, 0.8146, 0.4198, 0.4485, 0.1265, 0.5292, 0.2959, 0.5003, 0.3385, 0.6102, 0.274, 0.7175, 0.1265, 0.747, 0.375, 0.4212, 0.4043, 0.3629, 0.4186, 0.4445, 0.375, 0.5737])
me_cube_028.materials.append(mat_rock)
me_cube_028.update()
me_cube_030 = bpy.data.meshes.new('Cube.030')
me_cube_030.from_pydata([(-0.4081, -0.1344, -1.299), (-0.3274, -0.1344, -1.041), (-0.4081, 0.1344, -1.299), (-0.3274, 0.1344, -1.041), (0.4081, -0.1344, -1.299), (0.3274, -0.1344, -1.041), (0.4081, 0.1344, -1.299), (0.3274, 0.1344, -1.041)], [], [(0, 1, 3, 2), (2, 3, 7, 6), (6, 7, 5, 4), (4, 5, 1, 0), (2, 6, 4, 0), (7, 3, 1, 5)])
_uv = me_cube_030.uv_layers.new(name='UVMap')
_uv.uv.foreach_set('vector', [0.375, 0.0, 0.625, 0.0, 0.625, 0.25, 0.375, 0.25, 0.375, 0.25, 0.625, 0.25, 0.625, 0.5, 0.375, 0.5, 0.375, 0.5, 0.625, 0.5, 0.625, 0.75, 0.375, 0.75, 0.375, 0.75, 0.625, 0.75, 0.625, 1.0, 0.375, 1.0, 0.125, 0.5, 0.375, 0.5, 0.375, 0.75, 0.125, 0.75, 0.625, 0.5, 0.875, 0.5, 0.875, 0.75, 0.625, 0.75])
me_cube_030.materials.append(mat_rock)
me_cube_030.update()
me_cube_031 = bpy.data.meshes.new('Cube.031')
me_cube_031.from_pydata([(-1.0, -1.0, -1.0), (-1.0, -1.0, 1.0), (-1.0, 1.0, -1.0), (-1.0, 1.0, 1.0), (1.0, -1.0, -1.0), (1.0, -1.0, 1.0), (1.0, 1.0, -1.0), (1.0, 1.0, 1.0)], [], [(0, 1, 3, 2), (2, 3, 7, 6), (6, 7, 5, 4), (4, 5, 1, 0), (2, 6, 4, 0), (7, 3, 1, 5)])
_uv = me_cube_031.uv_layers.new(name='UVMap')
_uv.uv.foreach_set('vector', [0.375, 0.0, 0.625, 0.0, 0.625, 0.25, 0.375, 0.25, 0.375, 0.25, 0.625, 0.25, 0.625, 0.5, 0.375, 0.5, 0.375, 0.5, 0.625, 0.5, 0.625, 0.75, 0.375, 0.75, 0.375, 0.75, 0.625, 0.75, 0.625, 1.0, 0.375, 1.0, 0.125, 0.5, 0.375, 0.5, 0.375, 0.75, 0.125, 0.75, 0.625, 0.5, 0.875, 0.5, 0.875, 0.75, 0.625, 0.75])
me_cube_031.materials.append(mat_rock)
me_cube_031.update()
me_cube_032 = bpy.data.meshes.new('Cube.032')
me_cube_032.from_pydata([(-1.0, -1.0, -1.0), (-1.0, -1.0, 1.0), (-1.0, 1.0, -1.0), (-1.0, 1.0, 1.0), (1.0, -1.0, -1.0), (1.0, -1.0, 1.0), (1.0, 1.0, -1.0), (1.0, 1.0, 1.0)], [], [(0, 1, 3, 2), (2, 3, 7, 6), (6, 7, 5, 4), (4, 5, 1, 0), (2, 6, 4, 0), (7, 3, 1, 5)])
_uv = me_cube_032.uv_layers.new(name='UVMap')
_uv.uv.foreach_set('vector', [0.375, 0.0, 0.625, 0.0, 0.625, 0.25, 0.375, 0.25, 0.375, 0.25, 0.625, 0.25, 0.625, 0.5, 0.375, 0.5, 0.375, 0.5, 0.625, 0.5, 0.625, 0.75, 0.375, 0.75, 0.375, 0.75, 0.625, 0.75, 0.625, 1.0, 0.375, 1.0, 0.125, 0.5, 0.375, 0.5, 0.375, 0.75, 0.125, 0.75, 0.625, 0.5, 0.875, 0.5, 0.875, 0.75, 0.625, 0.75])
me_cube_032.materials.append(mat_rock)
me_cube_032.update()
me_cube_033 = bpy.data.meshes.new('Cube.033')
me_cube_033.from_pydata([(-1.0, -1.0, -1.0), (-1.0, -1.0, 1.0), (-1.0, 1.0, -1.0), (-1.0, 1.0, 1.0), (1.0, -1.0, -1.0), (1.0, -1.0, 1.0), (1.0, 1.0, -1.0), (1.0, 1.0, 1.0)], [], [(0, 1, 3, 2), (2, 3, 7, 6), (6, 7, 5, 4), (4, 5, 1, 0), (2, 6, 4, 0), (7, 3, 1, 5)])
_uv = me_cube_033.uv_layers.new(name='UVMap')
_uv.uv.foreach_set('vector', [0.375, 0.0, 0.625, 0.0, 0.625, 0.25, 0.375, 0.25, 0.375, 0.25, 0.625, 0.25, 0.625, 0.5, 0.375, 0.5, 0.375, 0.5, 0.625, 0.5, 0.625, 0.75, 0.375, 0.75, 0.375, 0.75, 0.625, 0.75, 0.625, 1.0, 0.375, 1.0, 0.125, 0.5, 0.375, 0.5, 0.375, 0.75, 0.125, 0.75, 0.625, 0.5, 0.875, 0.5, 0.875, 0.75, 0.625, 0.75])
me_cube_033.materials.append(mat_rock)
me_cube_033.update()
me_circle = bpy.data.meshes.new('Circle')
me_circle.from_pydata([(0.0, 0.0, 0.0), (0.0, 1.0, 0.0), (-0.1951, 0.9808, 0.0), (-0.3827, 0.9239, 0.0), (-0.5556, 0.8315, 0.0), (-0.7071, 0.7071, 0.0), (-0.8315, 0.5556, 0.0), (-0.9239, 0.3827, 0.0), (-0.9808, 0.1951, 0.0), (-1.0, 0.0, 0.0), (-0.9808, -0.1951, 0.0), (-0.9239, -0.3827, 0.0), (-0.8315, -0.5556, 0.0), (-0.7071, -0.7071, 0.0), (-0.5556, -0.8315, 0.0), (-0.3827, -0.9239, 0.0), (-0.1951, -0.9808, 0.0), (0.0, -1.0, 0.0), (0.1951, -0.9808, 0.0), (0.3827, -0.9239, 0.0), (0.5556, -0.8315, 0.0), (0.7071, -0.7071, 0.0), (0.8315, -0.5556, 0.0), (0.9239, -0.3827, 0.0), (0.9808, -0.1951, 0.0), (1.0, 0.0, 0.0), (0.9808, 0.1951, 0.0), (0.9239, 0.3827, 0.0), (0.8315, 0.5556, 0.0), (0.7071, 0.7071, 0.0), (0.5556, 0.8315, 0.0), (0.3827, 0.9239, 0.0), (0.1951, 0.9808, 0.0)], [], [(0, 1, 2), (0, 2, 3), (0, 3, 4), (0, 4, 5), (0, 5, 6), (0, 6, 7), (0, 7, 8), (0, 8, 9), (0, 9, 10), (0, 10, 11), (0, 11, 12), (0, 12, 13), (0, 13, 14), (0, 14, 15), (0, 15, 16), (0, 16, 17), (0, 17, 18), (0, 18, 19), (0, 19, 20), (0, 20, 21), (0, 21, 22), (0, 22, 23), (0, 23, 24), (0, 24, 25), (0, 25, 26), (0, 26, 27), (0, 27, 28), (0, 28, 29), (0, 29, 30), (0, 30, 31), (0, 31, 32), (0, 32, 1)])
_uv = me_circle.uv_layers.new(name='UVMap')
_uv.uv.foreach_set('vector', [0.5, 0.5, 0.5, 1.0, 0.4025, 0.9904, 0.5, 0.5, 0.4025, 0.9904, 0.3087, 0.9619, 0.5, 0.5, 0.3087, 0.9619, 0.2222, 0.9157, 0.5, 0.5, 0.2222, 0.9157, 0.1464, 0.8536, 0.5, 0.5, 0.1464, 0.8536, 0.08427, 0.7778, 0.5, 0.5, 0.08427, 0.7778, 0.03806, 0.6913, 0.5, 0.5, 0.03806, 0.6913, 0.009607, 0.5975, 0.5, 0.5, 0.009607, 0.5975, 0.0, 0.5, 0.5, 0.5, 0.0, 0.5, 0.009607, 0.4025, 0.5, 0.5, 0.009607, 0.4025, 0.03806, 0.3087, 0.5, 0.5, 0.03806, 0.3087, 0.08427, 0.2222, 0.5, 0.5, 0.08427, 0.2222, 0.1464, 0.1464, 0.5, 0.5, 0.1464, 0.1464, 0.2222, 0.08427, 0.5, 0.5, 0.2222, 0.08427, 0.3087, 0.03806, 0.5, 0.5, 0.3087, 0.03806, 0.4025, 0.009607, 0.5, 0.5, 0.4025, 0.009607, 0.5, 0.0, 0.5, 0.5, 0.5, 0.0, 0.5975, 0.009607, 0.5, 0.5, 0.5975, 0.009607, 0.6913, 0.03806, 0.5, 0.5, 0.6913, 0.03806, 0.7778, 0.08427, 0.5, 0.5, 0.7778, 0.08427, 0.8536, 0.1464, 0.5, 0.5, 0.8536, 0.1464, 0.9157, 0.2222, 0.5, 0.5, 0.9157, 0.2222, 0.9619, 0.3087, 0.5, 0.5, 0.9619, 0.3087, 0.9904, 0.4025, 0.5, 0.5, 0.9904, 0.4025, 1.0, 0.5, 0.5, 0.5, 1.0, 0.5, 0.9904, 0.5975, 0.5, 0.5, 0.9904, 0.5975, 0.9619, 0.6913, 0.5, 0.5, 0.9619, 0.6913, 0.9157, 0.7778, 0.5, 0.5, 0.9157, 0.7778, 0.8536, 0.8536, 0.5, 0.5, 0.8536, 0.8536, 0.7778, 0.9157, 0.5, 0.5, 0.7778, 0.9157, 0.6913, 0.9619, 0.5, 0.5, 0.6913, 0.9619, 0.5975, 0.9904, 0.5, 0.5, 0.5975, 0.9904, 0.5, 1.0])
me_circle.materials.append(mat_portal_light)
me_circle.update()

# ---- objects
ob_point = bpy.data.objects.new('Point', light_point)
ob_camera = bpy.data.objects.new('Camera', cam_camera_001)
ob_area = bpy.data.objects.new('Area', light_area)
ob_cube = bpy.data.objects.new('Cube', me_cube_001)
ob_cube_001 = bpy.data.objects.new('Cube.001', me_cube_002)
ob_cube_002 = bpy.data.objects.new('Cube.002', me_cube_003)
ob_cube_003 = bpy.data.objects.new('Cube.003', me_cube_004)
ob_cube_004 = bpy.data.objects.new('Cube.004', me_cube_005)
ob_cube_005 = bpy.data.objects.new('Cube.005', me_cube_006)
ob_cylinder = bpy.data.objects.new('Cylinder', me_cylinder)
ob_cylinder_001 = bpy.data.objects.new('Cylinder.001', me_cylinder_001)
ob_cylinder_002 = bpy.data.objects.new('Cylinder.002', me_cylinder_002)
ob_cylinder_003 = bpy.data.objects.new('Cylinder.003', me_cylinder_003)
ob_cylinder_004 = bpy.data.objects.new('Cylinder.004', me_cylinder_006)
ob_cylinder_005 = bpy.data.objects.new('Cylinder.005', me_cylinder_007)
ob_cylinder_006 = bpy.data.objects.new('Cylinder.006', me_cylinder_008)
ob_cylinder_007 = bpy.data.objects.new('Cylinder.007', me_cylinder_009)
ob_plane = bpy.data.objects.new('Plane', me_plane_001)
ob_cube_006 = bpy.data.objects.new('Cube.006', me_cube_007)
ob_cube_007 = bpy.data.objects.new('Cube.007', me_cube_008)
ob_cube_008 = bpy.data.objects.new('Cube.008', me_cube_009)
ob_cube_009 = bpy.data.objects.new('Cube.009', me_cube_010)
ob_cube_010 = bpy.data.objects.new('Cube.010', me_cube_011)
ob_cube_011 = bpy.data.objects.new('Cube.011', me_cube_012)
ob_cube_012 = bpy.data.objects.new('Cube.012', me_cube_009)
ob_cube_013 = bpy.data.objects.new('Cube.013', me_cube_010)
ob_cube_014 = bpy.data.objects.new('Cube.014', me_cube_011)
ob_cube_015 = bpy.data.objects.new('Cube.015', me_cube_012)
ob_cube_016 = bpy.data.objects.new('Cube.016', me_cube_013)
ob_cube_017 = bpy.data.objects.new('Cube.017', me_cube_014)
ob_cube_018 = bpy.data.objects.new('Cube.018', me_cube_015)
ob_cube_019 = bpy.data.objects.new('Cube.019', me_cube_016)
ob_cube_020 = bpy.data.objects.new('Cube.020', me_cube_017)
ob_cube_021 = bpy.data.objects.new('Cube.021', me_cube_018)
ob_cube_022 = bpy.data.objects.new('Cube.022', me_cube_019)
ob_cube_023 = bpy.data.objects.new('Cube.023', me_cube_020)
ob_cube_024 = bpy.data.objects.new('Cube.024', me_cube_021)
ob_cube_025 = bpy.data.objects.new('Cube.025', me_cube_022)
ob_cube_026 = bpy.data.objects.new('Cube.026', me_cube_023)
ob_cube_027 = bpy.data.objects.new('Cube.027', me_cube_024)
ob_cube_028 = bpy.data.objects.new('Cube.028', me_cube_025)
ob_cube_029 = bpy.data.objects.new('Cube.029', me_cube_026)
ob_cube_030 = bpy.data.objects.new('Cube.030', me_cube_027)
ob_cube_031 = bpy.data.objects.new('Cube.031', me_cube_028)
ob_cube_032 = bpy.data.objects.new('Cube.032', me_cube_030)
ob_cube_033 = bpy.data.objects.new('Cube.033', me_cube_030)
ob_cube_034 = bpy.data.objects.new('Cube.034', me_cube_030)
ob_cube_035 = bpy.data.objects.new('Cube.035', me_cube_030)
ob_cube_036 = bpy.data.objects.new('Cube.036', me_cube_030)
ob_cube_037 = bpy.data.objects.new('Cube.037', me_cube_030)
ob_cube_038 = bpy.data.objects.new('Cube.038', me_cube_030)
ob_cube_039 = bpy.data.objects.new('Cube.039', me_cube_030)
ob_cube_040 = bpy.data.objects.new('Cube.040', me_cube_031)
ob_cube_041 = bpy.data.objects.new('Cube.041', me_cube_032)
ob_cube_042 = bpy.data.objects.new('Cube.042', me_cube_033)
ob_circle = bpy.data.objects.new('Circle', me_circle)

# ---- transforms, parenting, visibility, modifiers, constraints
ob_point.location = (-3.084, -2.884, 4.07)
ob_camera.location = (5.259, -7.85, 5.373)
ob_camera.rotation_euler = (1.077, 0.01262, 0.5654)
ob_area.location = (-2.928, -3.873, 4.447)
ob_area.rotation_euler = (0.8495, -0.0, -0.7027)
ob_area.scale = (2.332, 2.332, 2.332)
ob_cube.location = (0.7754, -1.288, 5.96e-08)
ob_cube.rotation_euler = (0.0, -0.0, -0.1192)
ob_cube.scale = (0.642, 0.642, 0.642)
ob_cube_001.location = (0.7754, -0.257, 5.96e-08)
ob_cube_001.rotation_euler = (0.0, -0.0, 6.024)
ob_cube_001.scale = (0.642, 0.642, 0.642)
ob_cube_002.location = (0.7754, 0.7132, 5.96e-08)
ob_cube_002.rotation_euler = (0.0, -0.0, 0.2519)
ob_cube_002.scale = (0.642, 0.642, 0.642)
ob_cube_003.location = (-0.7229, 0.6688, 5.96e-08)
ob_cube_003.rotation_euler = (0.0, -0.0, 3.35)
ob_cube_003.scale = (0.642, 0.642, 0.642)
ob_cube_004.location = (-0.7229, -0.3625, 5.96e-08)
ob_cube_004.rotation_euler = (0.0, -0.0, 2.855)
ob_cube_004.scale = (0.642, 0.642, 0.642)
ob_cube_005.location = (-0.7229, -1.333, 5.96e-08)
ob_cube_005.rotation_euler = (0.0, -0.0, 3.142)
ob_cube_005.scale = (0.642, 0.642, 0.642)
ob_cylinder.location = (1.415, -0.7148, 3.725e-09)
ob_cylinder.scale = (1.077, 1.077, 1.077)
ob_cylinder_001.location = (0.8923, -0.254, 0.0)
ob_cylinder_001.scale = (1.077, 1.077, 1.077)
ob_cylinder_002.location = (1.308, 0.4864, 0.0)
ob_cylinder_002.scale = (1.077, 1.077, 1.077)
ob_cylinder_003.location = (0.9014, -1.214, 0.0)
ob_cylinder_003.scale = (1.077, 1.077, 1.077)
ob_cylinder_004.location = (0.7547, -0.8785, 0.3854)
ob_cylinder_004.rotation_euler = (0.0, -0.0, 2.133)
ob_cylinder_004.scale = (0.2852, 0.2852, 0.1099)
ob_cylinder_005.location = (0.1394, -1.362, 0.3854)
ob_cylinder_005.rotation_euler = (0.0, -0.0, 2.133)
ob_cylinder_005.scale = (0.2852, 0.2852, 0.1099)
ob_cylinder_006.location = (0.1394, -0.3863, 0.3854)
ob_cylinder_006.rotation_euler = (0.0, -0.0, 2.133)
ob_cylinder_006.scale = (0.2852, 0.2852, 0.1099)
ob_cylinder_007.location = (0.5418, 0.1197, 0.3854)
ob_cylinder_007.rotation_euler = (0.0, -0.0, 2.133)
ob_cylinder_007.scale = (0.2852, 0.2852, 0.1099)
ob_plane.location = (0.0, 0.0, 0.0)
ob_cube_006.location = (1.161, -0.5952, 0.3019)
ob_cube_006.rotation_euler = (-0.2028, 8.882e-16, 1.571)
ob_cube_006.scale = (0.09319, 0.09319, 0.09319)
ob_cube_007.location = (1.142, -0.5952, 0.3911)
ob_cube_007.rotation_euler = (-0.2028, -0.0, 1.571)
ob_cube_007.scale = (0.01157, 0.01157, 0.01157)
ob_cube_008.location = (1.141, 0.4943, 0.1955)
ob_cube_008.scale = (0.1955, 0.1955, 0.1955)
ob_cube_009.location = (1.141, 0.4943, 0.4422)
ob_cube_009.scale = (0.05126, 0.05126, 0.05126)
ob_cube_010.location = (0.7049, 0.4943, 1.165)
ob_cube_010.scale = (0.3902, 0.3902, 0.1075)
ob_cube_011.location = (0.7049, 0.4943, 1.165)
ob_cube_011.scale = (0.3902, 0.3902, 0.1075)
ob_cube_012.location = (-1.12, 0.02103, 0.1955)
ob_cube_012.rotation_euler = (0.0, -0.0, 3.142)
ob_cube_012.scale = (0.1955, 0.1955, 0.1955)
ob_cube_013.location = (-1.12, 0.02103, 0.4422)
ob_cube_013.rotation_euler = (0.0, -0.0, 3.142)
ob_cube_013.scale = (0.05126, 0.05126, 0.05126)
ob_cube_014.location = (-0.6844, 0.02103, 1.165)
ob_cube_014.rotation_euler = (0.0, -0.0, 3.142)
ob_cube_014.scale = (0.3902, 0.3902, 0.1075)
ob_cube_015.location = (-0.6844, 0.02103, 1.165)
ob_cube_015.rotation_euler = (0.0, -0.0, 3.142)
ob_cube_015.scale = (0.3902, 0.3902, 0.1075)
ob_cube_016.location = (3.249, 0.0, 0.0)
ob_cube_016.scale = (0.4447, 0.4447, 0.4447)
ob_cube_016.hide_select = True
ob_cube_016.hide_render = True
ob_cube_017.location = (4.654, 0.0, 0.0)
ob_cube_017.scale = (0.4447, 0.4447, 0.4447)
ob_cube_017.hide_select = True
ob_cube_017.hide_render = True
ob_cube_018.location = (6.008, 0.0, 0.0)
ob_cube_018.scale = (0.4447, 0.4447, 0.4447)
ob_cube_018.hide_select = True
ob_cube_018.hide_render = True
ob_cube_019.location = (7.335, 0.0, 0.0)
ob_cube_019.scale = (0.4447, 0.4447, 0.4447)
ob_cube_019.hide_select = True
ob_cube_019.hide_render = True
ob_cube_020.location = (1.446, 1.237, 0.0)
ob_cube_020.rotation_euler = (0.0, -0.0, 0.7513)
ob_cube_020.scale = (0.4447, 0.4447, 0.7633)
ob_cube_021.location = (-1.628, -1.276, 0.0)
ob_cube_021.rotation_euler = (0.0, -0.0, 0.4279)
ob_cube_021.scale = (0.2214, 0.2214, 0.2214)
ob_cube_022.location = (-1.609, -0.5235, 5.96e-08)
ob_cube_022.rotation_euler = (0.0, -0.0, 1.186)
ob_cube_022.scale = (0.2265, 0.2265, 0.1134)
ob_cube_023.location = (-0.9885, -1.604, 0.0)
ob_cube_023.scale = (0.3219, 0.3219, 0.3219)
ob_cube_024.location = (-1.515, 1.363, 0.0)
ob_cube_024.rotation_euler = (0.0, -0.0, 1.978)
ob_cube_024.scale = (0.4447, 0.4447, 0.971)
ob_cube_025.location = (-1.455, 0.6244, 0.0)
ob_cube_025.rotation_euler = (0.0, -0.0, 0.3289)
ob_cube_025.scale = (0.2147, 0.2147, 0.2975)
ob_cube_026.location = (1.621, 0.607, 0.0)
ob_cube_026.rotation_euler = (0.0, -0.0, -1.61)
ob_cube_026.scale = (0.2671, 0.2671, 1.373)
ob_cube_027.location = (-1.061, 0.7797, 0.0)
ob_cube_027.rotation_euler = (0.0, -0.0, 2.132)
ob_cube_027.scale = (0.2178, 0.2178, 0.283)
ob_cube_028.location = (-1.131, -0.8932, 1.863e-09)
ob_cube_028.rotation_euler = (0.0, -0.0, 3.755)
ob_cube_028.scale = (0.1722, 0.299, 0.08661)
ob_cube_029.location = (-1.667, 0.06501, 0.0)
ob_cube_029.scale = (0.3091, 0.2959, 0.2244)
ob_cube_030.location = (-1.016, -0.4016, 0.0)
ob_cube_030.rotation_euler = (0.0, -0.0, 1.512)
ob_cube_030.scale = (0.1344, 0.1757, 0.1872)
ob_cube_031.location = (1.761, -1.574, 0.0)
ob_cube_031.scale = (0.2325, 0.2325, 0.2325)
ob_cube_032.location = (0.0, 1.732, 0.9482)
ob_cube_032.rotation_euler = (0.0, 0.9686, 0.0)
ob_cube_032.scale = (0.7139, 0.7139, 0.7139)
ob_cube_033.location = (0.0, 1.732, 0.9482)
ob_cube_033.rotation_euler = (-0.0, 1.589, -0.0)
ob_cube_033.scale = (0.7139, 0.7139, 0.7139)
ob_cube_034.location = (0.0, 1.732, 0.9482)
ob_cube_034.rotation_euler = (-0.0, 2.21, -0.0)
ob_cube_034.scale = (0.7139, 0.7139, 0.7139)
ob_cube_035.location = (0.0, 1.732, 0.9482)
ob_cube_035.rotation_euler = (-0.0, 2.83, -0.0)
ob_cube_035.scale = (0.7139, 0.7139, 0.7139)
ob_cube_036.location = (0.0, 1.732, 0.9482)
ob_cube_036.rotation_euler = (-0.0, 3.451, -0.0)
ob_cube_036.scale = (0.7139, 0.7139, 0.7139)
ob_cube_037.location = (0.0, 1.732, 0.9482)
ob_cube_037.rotation_euler = (-0.0, 4.071, -0.0)
ob_cube_037.scale = (0.7139, 0.7139, 0.7139)
ob_cube_038.location = (0.0, 1.732, 0.9482)
ob_cube_038.rotation_euler = (-0.0, 4.692, -0.0)
ob_cube_038.scale = (0.7139, 0.7139, 0.7139)
ob_cube_039.location = (0.0, 1.732, 0.9482)
ob_cube_039.rotation_euler = (0.0, 5.312, 0.0)
ob_cube_039.scale = (0.7139, 0.7139, 0.7139)
ob_cube_040.location = (0.0, 1.758, 0.08788)
ob_cube_040.scale = (0.8399, 0.2148, 0.2812)
ob_cube_041.location = (0.0, 1.367, 0.007166)
ob_cube_041.scale = (0.6877, 0.1759, 0.2302)
ob_cube_042.location = (0.0, 1.081, 0.007166)
ob_cube_042.scale = (0.4299, 0.1099, 0.1439)
ob_circle.location = (0.0, 1.745, 0.908)
ob_circle.rotation_euler = (1.571, -0.0, 0.0)
ob_circle.scale = (0.8179, 0.8179, 0.8179)

# ---- collection membership
col_others.objects.link(ob_point)
col_others.objects.link(ob_camera)
col_others.objects.link(ob_area)
col_fences.objects.link(ob_cube)
col_fences.objects.link(ob_cube_001)
col_fences.objects.link(ob_cube_002)
col_fences.objects.link(ob_cube_003)
col_fences.objects.link(ob_cube_004)
col_fences.objects.link(ob_cube_005)
col_trunks.objects.link(ob_cylinder)
col_trunks.objects.link(ob_cylinder_001)
col_trunks.objects.link(ob_cylinder_002)
col_trunks.objects.link(ob_cylinder_003)
col_trunks.objects.link(ob_cylinder_004)
col_trunks.objects.link(ob_cylinder_005)
col_trunks.objects.link(ob_cylinder_006)
col_trunks.objects.link(ob_cylinder_007)
col_floor.objects.link(ob_plane)
col_axe.objects.link(ob_cube_006)
col_axe.objects.link(ob_cube_007)
col_polelights.objects.link(ob_cube_008)
col_polelights.objects.link(ob_cube_009)
col_polelights.objects.link(ob_cube_010)
col_polelights.objects.link(ob_cube_011)
col_polelights.objects.link(ob_cube_012)
col_polelights.objects.link(ob_cube_013)
col_polelights.objects.link(ob_cube_014)
col_polelights.objects.link(ob_cube_015)
col_rocks.objects.link(ob_cube_016)
col_rocks.objects.link(ob_cube_017)
col_rocks.objects.link(ob_cube_018)
col_rocks.objects.link(ob_cube_019)
col_rocks.objects.link(ob_cube_020)
col_rocks.objects.link(ob_cube_021)
col_rocks.objects.link(ob_cube_022)
col_rocks.objects.link(ob_cube_023)
col_rocks.objects.link(ob_cube_024)
col_rocks.objects.link(ob_cube_025)
col_rocks.objects.link(ob_cube_026)
col_rocks.objects.link(ob_cube_027)
col_rocks.objects.link(ob_cube_028)
col_rocks.objects.link(ob_cube_029)
col_rocks.objects.link(ob_cube_030)
col_rocks.objects.link(ob_cube_031)
col_portal.objects.link(ob_cube_032)
col_portal.objects.link(ob_cube_033)
col_portal.objects.link(ob_cube_034)
col_portal.objects.link(ob_cube_035)
col_portal.objects.link(ob_cube_036)
col_portal.objects.link(ob_cube_037)
col_portal.objects.link(ob_cube_038)
col_portal.objects.link(ob_cube_039)
col_portal.objects.link(ob_cube_040)
col_portal.objects.link(ob_cube_041)
col_portal.objects.link(ob_cube_042)
col_portal.objects.link(ob_circle)

# ---- scene / render settings (as saved in the file)
scene.camera = ob_camera
scene.frame_start = 1; scene.frame_end = 250; scene.frame_set(29)
scene.render.engine = 'CYCLES'
scene.cycles.samples = 1024
scene.cycles.sampling_pattern = 'TABULATED_SOBOL'
scene.cycles.adaptive_min_samples = 32
scene.view_settings.view_transform = 'Filmic'
bpy.context.view_layer.update()

